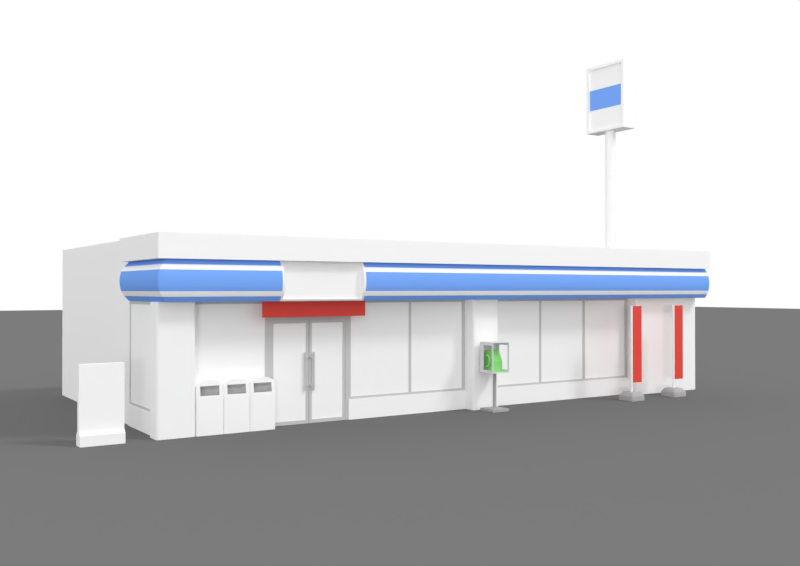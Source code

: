 # Source: conbini.blend  (saved by Blender 2.79.0; exported with 4.5.12 LTS)
import bpy
from mathutils import Matrix  # noqa: F401  (used for matrix-valued properties, if any)

bpy.ops.wm.read_factory_settings(use_empty=True)
scene = bpy.context.scene
scene.name = 'Scene'

# ---- collections
col_collection_1 = bpy.data.collections.new('Collection 1'); scene.collection.children.link(col_collection_1)

# ---- materials (node trees are filled in below, after node groups)
mat_stone = bpy.data.materials.new('Stone')
mat_stone.alpha_threshold = 0.0
mat_stone.use_transparent_shadow = False
mat_stone.diffuse_color = (0.4351, 0.4351, 0.4351, 1.0)
mat_stone.roughness = 0.5
mat_stone.specular_intensity = 0.0
mat_white = bpy.data.materials.new('White')
mat_white.alpha_threshold = 0.0
mat_white.use_transparent_shadow = False
mat_white.diffuse_color = (1.0, 1.0, 1.0, 1.0)
mat_white.roughness = 0.5
mat_white.specular_intensity = 0.0
mat_cloth_001 = bpy.data.materials.new('cloth_001')
mat_cloth_001.alpha_threshold = 0.0
mat_cloth_001.use_transparent_shadow = False
mat_cloth_001.diffuse_color = (0.8, 0.08474, 0.07127, 1.0)
mat_cloth_001.roughness = 0.5
mat_cloth_001.specular_intensity = 0.0
mat_kanban = bpy.data.materials.new('kanban')
mat_kanban.alpha_threshold = 0.0
mat_kanban.use_transparent_shadow = False
mat_kanban.diffuse_color = (0.2046, 0.4241, 1.0, 1.0)
mat_kanban.roughness = 0.5
mat_kanban.specular_intensity = 0.0
mat_ground = bpy.data.materials.new('ground')
mat_ground.alpha_threshold = 0.0
mat_ground.use_transparent_shadow = False
mat_ground.diffuse_color = (0.1645, 0.1645, 0.1645, 1.0)
mat_ground.roughness = 0.5
mat_ground.specular_intensity = 0.0
mat_phone = bpy.data.materials.new('Phone')
mat_phone.alpha_threshold = 0.0
mat_phone.use_transparent_shadow = False
mat_phone.diffuse_color = (0.2649, 0.7116, 0.2116, 1.0)
mat_phone.roughness = 0.5
mat_phone.specular_intensity = 0.0
mat_phone_frame = bpy.data.materials.new('Phone_frame')
mat_phone_frame.alpha_threshold = 0.0
mat_phone_frame.use_transparent_shadow = False
mat_phone_frame.roughness = 0.5
mat_line_001 = bpy.data.materials.new('line_001')
mat_line_001.alpha_threshold = 0.0
mat_line_001.use_transparent_shadow = False
mat_line_001.diffuse_color = (1.0, 1.0, 1.0, 1.0)
mat_line_001.roughness = 0.5
mat_line_001.specular_intensity = 0.0
mat_line_002 = bpy.data.materials.new('line_002')
mat_line_002.alpha_threshold = 0.0
mat_line_002.use_transparent_shadow = False
mat_line_002.diffuse_color = (0.2046, 0.4241, 1.0, 1.0)
mat_line_002.roughness = 0.5
mat_line_002.specular_intensity = 0.0
mat_roof_002 = bpy.data.materials.new('roof_002')
mat_roof_002.alpha_threshold = 0.0
mat_roof_002.use_transparent_shadow = False
mat_roof_002.diffuse_color = (0.4787, 0.4787, 0.4787, 1.0)
mat_roof_002.roughness = 0.5
mat_dust_box = bpy.data.materials.new('dust_box')
mat_dust_box.alpha_threshold = 0.0
mat_dust_box.use_transparent_shadow = False
mat_dust_box.diffuse_color = (1.0, 1.0, 1.0, 1.0)
mat_dust_box.roughness = 0.5
mat_dust_box.specular_intensity = 0.0
mat_wall = bpy.data.materials.new('Wall')
mat_wall.alpha_threshold = 0.0
mat_wall.use_transparent_shadow = False
mat_wall.diffuse_color = (1.0, 1.0, 1.0, 1.0)
mat_wall.roughness = 0.5
mat_wall.specular_intensity = 0.0
mat_roof_001 = bpy.data.materials.new('roof_001')
mat_roof_001.alpha_threshold = 0.0
mat_roof_001.use_transparent_shadow = False
mat_roof_001.diffuse_color = (1.0, 1.0, 1.0, 1.0)
mat_roof_001.roughness = 0.5
mat_window = bpy.data.materials.new('Window')
mat_window.alpha_threshold = 0.0
mat_window.use_transparent_shadow = False
mat_window.diffuse_color = (1.0, 1.0, 1.0, 1.0)
mat_window.roughness = 0.5
mat_sash = bpy.data.materials.new('sash')
mat_sash.alpha_threshold = 0.0
mat_sash.use_transparent_shadow = False
mat_sash.diffuse_color = (0.6141, 0.6141, 0.6141, 1.0)
mat_sash.roughness = 0.5

# ---- material node trees

# ---- world
world_world = bpy.data.worlds.new('World'); scene.world = world_world
world_world.color = (1.0, 1.0, 1.0)
world_world.use_sun_shadow = False
world_world.sun_shadow_jitter_overblur = 0.0
world_world.cycles.sampling_method = 'MANUAL'

# ---- cameras
cam_camera_001 = bpy.data.cameras.new('Camera.001')
cam_camera_001.lens = 35.11
cam_camera_001.sensor_width = 32.0
cam_camera_001.sensor_height = 18.0
cam_camera_001.display_size = 2.0
cam_camera_001.lens_unit = 'FOV'
cam_camera_001.dof.focus_distance = 0.0
cam_camera_001.dof.aperture_fstop = 128.0
cam_camera_001.dof.aperture_blades = 6

# ---- lights
light_hemi = bpy.data.lights.new('Hemi', 'SUN')
light_hemi.transmission_factor = 0.0
light_hemi.angle = 0.1993
light_hemi.energy = 1.0
light_hemi.shadow_buffer_clip_start = 0.5
light_hemi.shadow_soft_size = 0.1
light_hemi.shadow_cascade_max_distance = 1000.0
light_hemi_001 = bpy.data.lights.new('Hemi.001', 'SUN')
light_hemi_001.transmission_factor = 0.0
light_hemi_001.angle = 0.1993
light_hemi_001.energy = 0.8
light_hemi_001.shadow_buffer_clip_start = 0.5
light_hemi_001.shadow_soft_size = 0.1
light_hemi_001.shadow_cascade_max_distance = 1000.0

# ---- meshes
me_plane_029 = bpy.data.meshes.new('Plane.029')
me_plane_029.from_pydata([(-0.8752, -1.0, 0.0), (-1.0, -0.8752, 0.0), (-0.9376, -0.9833, 0.0), (-0.9833, -0.9376, 0.0), (1.0, -0.8752, 0.0), (0.8752, -1.0, 0.0), (0.9833, -0.9376, 0.0), (0.9376, -0.9833, 0.0), (-1.0, 0.8752, 0.0), (-0.8752, 1.0, 0.0), (-0.9833, 0.9376, 0.0), (-0.9376, 0.9833, 0.0), (0.8752, 1.0, 0.0), (1.0, 0.8752, 0.0), (0.9376, 0.9833, 0.0), (0.9833, 0.9376, 0.0), (-0.7577, 0.6106, 0.8432), (-0.5551, 0.5551, 0.9408), (-0.6106, 0.7577, 0.8432), (-0.7014, 0.593, 0.8909), (-0.722, 0.6684, 0.8609), (-0.6829, 0.6485, 0.8982), (-0.5727, 0.6274, 0.9265), (-0.6274, 0.5727, 0.9265), (-0.6354, 0.6354, 0.9192), (-0.6684, 0.722, 0.8609), (-0.593, 0.7014, 0.8909), (-0.6485, 0.6829, 0.8982), (-0.7577, -0.6106, 0.8432), (-0.6106, -0.7577, 0.8432), (-0.5551, -0.5551, 0.9408), (-0.722, -0.6684, 0.8609), (-0.7014, -0.593, 0.8909), (-0.6829, -0.6485, 0.8982), (-0.593, -0.7014, 0.8909), (-0.6684, -0.722, 0.8609), (-0.6485, -0.6829, 0.8982), (-0.6274, -0.5727, 0.9265), (-0.5727, -0.6274, 0.9265), (-0.6354, -0.6354, 0.9192), (0.6106, -0.7577, 0.8432), (0.7577, -0.6106, 0.8432), (0.5551, -0.5551, 0.9408), (0.6684, -0.722, 0.8609), (0.593, -0.7014, 0.8909), (0.6485, -0.6829, 0.8982), (0.7014, -0.593, 0.8909), (0.722, -0.6684, 0.8609), (0.6829, -0.6485, 0.8982), (0.5727, -0.6274, 0.9265), (0.6274, -0.5727, 0.9265), (0.6354, -0.6354, 0.9192), (0.7577, 0.6106, 0.8432), (0.6106, 0.7577, 0.8432), (0.5551, 0.5551, 0.9408), (0.722, 0.6684, 0.8609), (0.7014, 0.593, 0.8909), (0.6829, 0.6485, 0.8982), (0.593, 0.7014, 0.8909), (0.6684, 0.722, 0.8609), (0.6485, 0.6829, 0.8982), (0.6274, 0.5727, 0.9265), (0.5727, 0.6274, 0.9265), (0.6354, 0.6354, 0.9192), (-0.9222, 0.7752, 0.6368), (-0.7752, 0.9222, 0.6368), (-0.8752, 1.0, 0.4145), (-1.0, 0.8752, 0.4145), (-0.8865, 0.833, 0.6545), (-0.9602, 0.8069, 0.5709), (-0.9382, 0.887, 0.5747), (-0.8069, 0.9602, 0.5709), (-0.833, 0.8865, 0.6545), (-0.887, 0.9382, 0.5747), (-0.9365, 0.9815, 0.4145), (-0.8435, 0.9886, 0.4896), (-0.9219, 0.9701, 0.494), (-0.9886, 0.8435, 0.4896), (-0.9815, 0.9365, 0.4145), (-0.9701, 0.9219, 0.494), (-0.9222, -0.7752, 0.6368), (-1.0, -0.8752, 0.4145), (-0.8752, -1.0, 0.4145), (-0.7752, -0.9222, 0.6368), (-0.9602, -0.8069, 0.5709), (-0.8865, -0.833, 0.6545), (-0.9382, -0.887, 0.5747), (-0.9815, -0.9365, 0.4145), (-0.9886, -0.8435, 0.4896), (-0.9701, -0.9219, 0.494), (-0.8435, -0.9886, 0.4896), (-0.9365, -0.9815, 0.4145), (-0.9219, -0.9701, 0.494), (-0.833, -0.8865, 0.6545), (-0.8069, -0.9602, 0.5709), (-0.887, -0.9382, 0.5747), (0.7752, -0.9222, 0.6368), (0.8752, -1.0, 0.4145), (1.0, -0.8752, 0.4145), (0.9222, -0.7752, 0.6368), (0.8069, -0.9602, 0.5709), (0.833, -0.8865, 0.6545), (0.887, -0.9382, 0.5747), (0.9365, -0.9815, 0.4145), (0.8435, -0.9886, 0.4896), (0.9219, -0.9701, 0.494), (0.9886, -0.8435, 0.4896), (0.9815, -0.9365, 0.4145), (0.9701, -0.9219, 0.494), (0.8865, -0.833, 0.6545), (0.9602, -0.8069, 0.5709), (0.9382, -0.887, 0.5747), (0.9222, 0.7752, 0.6368), (1.0, 0.8752, 0.4145), (0.8752, 1.0, 0.4145), (0.7752, 0.9222, 0.6368), (0.9602, 0.8069, 0.5709), (0.8865, 0.833, 0.6545), (0.9382, 0.887, 0.5747), (0.9815, 0.9365, 0.4145), (0.9886, 0.8435, 0.4896), (0.9701, 0.9219, 0.494), (0.8435, 0.9886, 0.4896), (0.9365, 0.9815, 0.4145), (0.9219, 0.9701, 0.494), (0.833, 0.8865, 0.6545), (0.8069, 0.9602, 0.5709), (0.887, 0.9382, 0.5747), (-1.907e-06, 0.1215, 0.9415), (-1.907e-06, 0.1215, 10.28), (0.0237, 0.1192, 0.9415), (0.0237, 0.1192, 10.28), (0.0465, 0.1123, 0.9415), (0.0465, 0.1123, 10.28), (0.0675, 0.101, 0.9415), (0.0675, 0.101, 10.28), (0.08591, 0.08592, 0.9415), (0.08591, 0.08592, 10.28), (0.101, 0.0675, 0.9415), (0.101, 0.0675, 10.28), (0.1123, 0.0465, 0.9415), (0.1123, 0.0465, 10.28), (0.1192, 0.0237, 0.9415), (0.1192, 0.0237, 10.28), (0.1215, 4.86e-07, 0.9415), (0.1215, 4.86e-07, 10.28), (0.1192, -0.0237, 0.9415), (0.1192, -0.0237, 10.28), (0.1123, -0.0465, 0.9415), (0.1123, -0.0465, 10.28), (0.101, -0.0675, 0.9415), (0.101, -0.0675, 10.28), (0.08591, -0.08592, 0.9415), (0.08591, -0.08592, 10.28), (0.0675, -0.101, 0.9415), (0.0675, -0.101, 10.28), (0.0465, -0.1123, 0.9415), (0.0465, -0.1123, 10.28), (0.0237, -0.1192, 0.9415), (0.0237, -0.1192, 10.28), (-1.947e-06, -0.1215, 0.9415), (-1.947e-06, -0.1215, 10.28), (-0.02371, -0.1192, 0.9415), (-0.02371, -0.1192, 10.28), (-0.0465, -0.1123, 0.9415), (-0.0465, -0.1123, 10.28), (-0.06751, -0.101, 0.9415), (-0.06751, -0.101, 10.28), (-0.08592, -0.08592, 0.9415), (-0.08592, -0.08592, 10.28), (-0.101, -0.0675, 0.9415), (-0.101, -0.0675, 10.28), (-0.1123, -0.0465, 0.9415), (-0.1123, -0.0465, 10.28), (-0.1192, -0.0237, 0.9415), (-0.1192, -0.0237, 10.28), (-0.1215, 5.942e-07, 0.9415), (-0.1215, 5.942e-07, 10.28), (-0.1192, 0.0237, 0.9415), (-0.1192, 0.0237, 10.28), (-0.1123, 0.0465, 0.9415), (-0.1123, 0.0465, 10.28), (-0.101, 0.0675, 0.9415), (-0.101, 0.0675, 10.28), (-0.08592, 0.08592, 0.9415), (-0.08592, 0.08592, 10.28), (-0.06751, 0.101, 0.9415), (-0.06751, 0.101, 10.28), (-0.0465, 0.1123, 0.9415), (-0.0465, 0.1123, 10.28), (-0.02371, 0.1192, 0.9415), (-0.02371, 0.1192, 10.28), (-1.907e-06, 0.1215, 1.88), (0.0237, 0.1192, 1.88), (0.0465, 0.1123, 1.88), (0.0675, 0.101, 1.88), (0.08591, 0.08592, 1.88), (0.101, 0.0675, 1.88), (0.1123, 0.0465, 1.88), (0.1192, 0.0237, 1.88), (0.1215, 4.86e-07, 1.88), (0.1192, -0.0237, 1.88), (0.1123, -0.0465, 1.88), (0.101, -0.0675, 1.88), (0.08591, -0.08592, 1.88), (0.0675, -0.101, 1.88), (0.0465, -0.1123, 1.88), (0.0237, -0.1192, 1.88), (-1.947e-06, -0.1215, 1.88), (-0.02371, -0.1192, 1.88), (-0.0465, -0.1123, 1.88), (-0.06751, -0.101, 1.88), (-0.08592, -0.08592, 1.88), (-0.101, -0.0675, 1.88), (-0.1123, -0.0465, 1.88), (-0.1192, -0.0237, 1.88), (-0.1215, 5.942e-07, 1.88), (-0.1192, 0.0237, 1.88), (-0.1123, 0.0465, 1.88), (-0.101, 0.0675, 1.88), (-0.08592, 0.08592, 1.88), (-0.06751, 0.101, 1.88), (-0.0465, 0.1123, 1.88), (-0.02371, 0.1192, 1.88), (1.622, 4.86e-07, 10.28), (1.622, 4.86e-07, 1.88)], [], [(0, 5, 97, 82), (18, 53, 115, 65), (28, 16, 64, 80), (4, 13, 113, 98), (12, 9, 66, 114), (0, 2, 3, 1, 8, 10, 11, 9, 12, 14, 15, 13, 4, 6, 7, 5), (30, 42, 54, 17), (52, 41, 99, 112), (40, 29, 83, 96), (16, 19, 21, 20), (19, 23, 24, 21), (17, 22, 24, 23), (22, 26, 27, 24), (18, 25, 27, 26), (25, 20, 21, 27), (21, 24, 27), (28, 31, 33, 32), (31, 35, 36, 33), (29, 34, 36, 35), (34, 38, 39, 36), (30, 37, 39, 38), (37, 32, 33, 39), (33, 36, 39), (40, 43, 45, 44), (43, 47, 48, 45), (41, 46, 48, 47), (46, 50, 51, 48), (42, 49, 51, 50), (49, 44, 45, 51), (45, 48, 51), (52, 55, 57, 56), (55, 59, 60, 57), (53, 58, 60, 59), (58, 62, 63, 60), (54, 61, 63, 62), (61, 56, 57, 63), (57, 60, 63), (64, 68, 70, 69), (68, 72, 73, 70), (65, 71, 73, 72), (71, 75, 76, 73), (66, 74, 76, 75), (74, 78, 79, 76), (67, 77, 79, 78), (77, 69, 70, 79), (70, 73, 76, 79), (80, 84, 86, 85), (84, 88, 89, 86), (81, 87, 89, 88), (87, 91, 92, 89), (82, 90, 92, 91), (90, 94, 95, 92), (83, 93, 95, 94), (93, 85, 86, 95), (86, 89, 92, 95), (96, 100, 102, 101), (100, 104, 105, 102), (97, 103, 105, 104), (103, 107, 108, 105), (98, 106, 108, 107), (106, 110, 111, 108), (99, 109, 111, 110), (109, 101, 102, 111), (102, 105, 108, 111), (112, 116, 118, 117), (116, 120, 121, 118), (113, 119, 121, 120), (119, 123, 124, 121), (114, 122, 124, 123), (122, 126, 127, 124), (115, 125, 127, 126), (125, 117, 118, 127), (118, 121, 124, 127), (67, 81, 88, 77), (77, 88, 84, 69), (69, 84, 80, 64), (82, 97, 104, 90), (90, 104, 100, 94), (94, 100, 96, 83), (98, 113, 120, 106), (106, 120, 116, 110), (110, 116, 112, 99), (114, 66, 75, 122), (122, 75, 71, 126), (126, 71, 65, 115), (8, 67, 78, 10), (10, 78, 74, 11), (11, 74, 66, 9), (113, 13, 15, 119), (119, 15, 14, 123), (123, 14, 12, 114), (4, 98, 107, 6), (6, 107, 103, 7), (7, 103, 97, 5), (81, 1, 3, 87), (87, 3, 2, 91), (91, 2, 0, 82), (16, 28, 32, 19), (19, 32, 37, 23), (23, 37, 30, 17), (29, 40, 44, 34), (34, 44, 49, 38), (38, 49, 42, 30), (41, 52, 56, 46), (46, 56, 61, 50), (50, 61, 54, 42), (53, 18, 26, 58), (58, 26, 22, 62), (62, 22, 17, 54), (83, 29, 35, 93), (93, 35, 31, 85), (85, 31, 28, 80), (18, 65, 72, 25), (25, 72, 68, 20), (20, 68, 64, 16), (99, 41, 47, 109), (109, 47, 43, 101), (101, 43, 40, 96), (115, 53, 59, 125), (125, 59, 55, 117), (117, 55, 52, 112), (8, 1, 81, 67), (192, 129, 131, 193), (193, 131, 133, 194), (194, 133, 135, 195), (195, 135, 137, 196), (196, 137, 139, 197), (197, 139, 141, 198), (198, 141, 143, 199), (199, 143, 145, 200), (200, 145, 147, 201), (201, 147, 149, 202), (202, 149, 151, 203), (203, 151, 153, 204), (204, 153, 155, 205), (205, 155, 157, 206), (206, 157, 159, 207), (207, 159, 161, 208), (208, 161, 163, 209), (209, 163, 165, 210), (210, 165, 167, 211), (211, 167, 169, 212), (212, 169, 171, 213), (213, 171, 173, 214), (214, 173, 175, 215), (215, 175, 177, 216), (216, 177, 179, 217), (217, 179, 181, 218), (218, 181, 183, 219), (219, 183, 185, 220), (220, 185, 187, 221), (221, 187, 189, 222), (131, 129, 191, 189, 187, 185, 183, 181, 179, 177, 175, 173, 171, 169, 167, 165, 163, 161, 159, 157, 155, 153, 151, 149, 147, 145, 143, 141, 139, 137, 135, 133), (222, 189, 191, 223), (223, 191, 129, 192), (128, 130, 132, 134, 136, 138, 140, 142, 144, 146, 148, 150, 152, 154, 156, 158, 160, 162, 164, 166, 168, 170, 172, 174, 176, 178, 180, 182, 184, 186, 188, 190), (190, 223, 192, 128), (188, 222, 223, 190), (186, 221, 222, 188), (184, 220, 221, 186), (182, 219, 220, 184), (180, 218, 219, 182), (178, 217, 218, 180), (176, 216, 217, 178), (174, 215, 216, 176), (172, 214, 215, 174), (170, 213, 214, 172), (168, 212, 213, 170), (166, 211, 212, 168), (164, 210, 211, 166), (162, 209, 210, 164), (160, 208, 209, 162), (158, 207, 208, 160), (156, 206, 207, 158), (154, 205, 206, 156), (152, 204, 205, 154), (150, 203, 204, 152), (148, 202, 203, 150), (146, 201, 202, 148), (144, 200, 201, 146), (142, 199, 200, 144), (140, 198, 199, 142), (138, 197, 198, 140), (136, 196, 197, 138), (134, 195, 196, 136), (132, 194, 195, 134), (130, 193, 194, 132), (128, 192, 193, 130), (145, 200, 225, 224)])
me_plane_029.polygons.foreach_set('use_smooth', [True] * 189)
me_plane_029.polygons.foreach_set('material_index', [0, 0, 0, 0, 0, 0, 0, 0, 0, 0, 0, 0, 0, 0, 0, 0, 0, 0, 0, 0, 0, 0, 0, 0, 0, 0, 0, 0, 0, 0, 0, 0, 0, 0, 0, 0, 0, 0, 0, 0, 0, 0, 0, 0, 0, 0, 0, 0, 0, 0, 0, 0, 0, 0, 0, 0, 0, 0, 0, 0, 0, 0, 0, 0, 0, 0, 0, 0, 0, 0, 0, 0, 0, 0, 0, 0, 0, 0, 0, 0, 0, 0, 0, 0, 0, 0, 0, 0, 0, 0, 0, 0, 0, 0, 0, 0, 0, 0, 0, 0, 0, 0, 0, 0, 0, 0, 0, 0, 0, 0, 0, 0, 0, 0, 0, 0, 0, 0, 0, 0, 0, 0, 1, 1, 1, 1, 1, 1, 1, 1, 1, 1, 1, 1, 1, 1, 1, 1, 1, 1, 1, 1, 1, 1, 1, 1, 1, 1, 1, 1, 1, 1, 1, 1, 1, 1, 1, 1, 1, 1, 1, 1, 1, 1, 1, 1, 1, 1, 1, 1, 1, 1, 1, 1, 1, 1, 1, 1, 1, 1, 1, 1, 1, 1, 1, 1, 1, 1, 2])
me_plane_029.materials.append(mat_stone)
me_plane_029.materials.append(mat_white)
me_plane_029.materials.append(mat_cloth_001)
me_plane_029.use_remesh_preserve_volume = False
me_plane_029.use_remesh_preserve_attributes = False
me_plane_029.use_mirror_vertex_groups = False
me_plane_029.update()
me_cube_008 = bpy.data.meshes.new('Cube.008')
me_cube_008.from_pydata([(-1.0, -1.0, 0.0), (-1.0, -1.0, 0.3616), (-1.0, 1.0, 0.0), (-1.0, 1.0, 0.3616), (1.0, -1.0, 0.0), (1.0, -1.0, 0.3616), (1.0, 1.0, 0.0), (1.0, 1.0, 0.3616), (-1.0, 0.4384, 0.0), (-1.0, -0.4384, 0.0), (-1.0, -0.4384, 0.4777), (-1.0, 0.4384, 0.4777), (1.0, -0.4384, 0.0), (1.0, 0.4384, 0.0), (1.0, 0.4384, 0.4777), (1.0, -0.4384, 0.4777), (-1.0, -0.4384, 2.708), (-1.0, 0.4384, 2.708), (1.0, 0.4384, 2.708), (1.0, -0.4384, 2.708)], [], [(8, 11, 3, 2), (2, 3, 7, 6), (12, 15, 5, 4), (4, 5, 1, 0), (9, 12, 4, 0), (15, 10, 1, 5), (7, 3, 11, 14), (14, 11, 17, 18), (2, 6, 13, 8), (8, 13, 12, 9), (6, 7, 14, 13), (13, 14, 15, 12), (0, 1, 10, 9), (9, 10, 11, 8), (18, 17, 16, 19), (10, 15, 19, 16), (15, 14, 18, 19), (11, 10, 16, 17)])
me_cube_008.materials.append(mat_white)
me_cube_008.use_remesh_preserve_volume = False
me_cube_008.use_remesh_preserve_attributes = False
me_cube_008.use_mirror_vertex_groups = False
me_cube_008.update()
me_cube_006 = bpy.data.meshes.new('Cube.006')
me_cube_006.from_pydata([(-1.0, -1.0, 0.0), (-1.0, -1.0, 0.564), (-1.0, 1.0, 0.0), (-1.0, 1.0, 0.564), (1.0, -1.0, 0.0), (1.0, -1.0, 0.564), (1.0, 1.0, 0.0), (1.0, 1.0, 0.564), (-0.3908, -1.023, 14.96), (-0.3908, -1.023, 18.69), (-0.3908, 1.023, 14.96), (-0.3908, 1.023, 18.69), (0.3909, -1.023, 14.96), (0.3909, -1.023, 18.69), (0.3909, 1.023, 14.96), (0.3909, 1.023, 18.69), (0.0, 0.2397, 0.5666), (0.0, 0.2397, 14.81), (0.04676, 0.2351, 0.5666), (0.04676, 0.2351, 14.81), (0.09172, 0.2214, 0.5666), (0.09172, 0.2214, 14.81), (0.1332, 0.1993, 0.5666), (0.1332, 0.1993, 14.81), (0.1695, 0.1695, 0.5666), (0.1695, 0.1695, 14.81), (0.1993, 0.1332, 0.5666), (0.1993, 0.1332, 14.81), (0.2214, 0.09172, 0.5666), (0.2214, 0.09172, 14.81), (0.2351, 0.04676, 0.5666), (0.2351, 0.04676, 14.81), (0.2397, -4.633e-07, 0.5666), (0.2397, -4.633e-07, 14.81), (0.2351, -0.04676, 0.5666), (0.2351, -0.04676, 14.81), (0.2214, -0.09172, 0.5666), (0.2214, -0.09172, 14.81), (0.1993, -0.1332, 0.5666), (0.1993, -0.1332, 14.81), (0.1695, -0.1695, 0.5666), (0.1695, -0.1695, 14.81), (0.1332, -0.1993, 0.5666), (0.1332, -0.1993, 14.81), (0.09172, -0.2214, 0.5666), (0.09172, -0.2214, 14.81), (0.04676, -0.2351, 0.5666), (0.04676, -0.2351, 14.81), (-7.81e-08, -0.2397, 0.5666), (-7.81e-08, -0.2397, 14.81), (-0.04676, -0.2351, 0.5666), (-0.04676, -0.2351, 14.81), (-0.09172, -0.2214, 0.5666), (-0.09172, -0.2214, 14.81), (-0.1332, -0.1993, 0.5666), (-0.1332, -0.1993, 14.81), (-0.1695, -0.1695, 0.5666), (-0.1695, -0.1695, 14.81), (-0.1993, -0.1332, 0.5666), (-0.1993, -0.1332, 14.81), (-0.2214, -0.09172, 0.5666), (-0.2214, -0.09172, 14.81), (-0.2351, -0.04676, 0.5666), (-0.2351, -0.04676, 14.81), (-0.2397, -2.408e-07, 0.5666), (-0.2397, -2.408e-07, 14.81), (-0.2351, 0.04676, 0.5666), (-0.2351, 0.04676, 14.81), (-0.2214, 0.09172, 0.5666), (-0.2214, 0.09172, 14.81), (-0.1993, 0.1332, 0.5666), (-0.1993, 0.1332, 14.81), (-0.1695, 0.1695, 0.5666), (-0.1695, 0.1695, 14.81), (-0.1332, 0.1993, 0.5666), (-0.1332, 0.1993, 14.81), (-0.09172, 0.2214, 0.5666), (-0.09172, 0.2214, 14.81), (-0.04676, 0.2351, 0.5666), (-0.04676, 0.2351, 14.81), (-0.3908, 1.173, 14.81), (-0.3908, -1.173, 14.81), (-0.3908, -1.173, 18.84), (-0.3908, 1.173, 18.84), (0.3909, 1.173, 18.84), (0.3909, 1.173, 14.81), (0.3909, -1.173, 14.81), (0.3909, -1.173, 18.84), (-0.3009, 1.023, 14.96), (-0.3009, -1.023, 14.96), (-0.3009, -1.023, 18.69), (-0.3009, 1.023, 18.69), (0.3009, 1.023, 18.69), (0.3009, 1.023, 14.96), (0.3009, -1.023, 14.96), (0.3009, -1.023, 18.69), (-0.3908, -1.173, 16.15), (-0.3908, -1.173, 17.49), (-0.3908, 1.173, 17.49), (-0.3908, 1.173, 16.15), (0.3909, 1.173, 17.49), (0.3909, 1.173, 16.15), (0.3909, -1.173, 17.49), (0.3909, -1.173, 16.15), (-0.3908, -1.023, 16.2), (-0.3908, -1.023, 17.45), (-0.3908, 1.023, 17.45), (-0.3908, 1.023, 16.2), (0.3909, 1.023, 17.45), (0.3909, 1.023, 16.2), (0.3909, -1.023, 17.45), (0.3909, -1.023, 16.2), (-0.3009, -1.023, 16.2), (-0.3009, -1.023, 17.45), (-0.3009, 1.023, 17.45), (-0.3009, 1.023, 16.2), (0.3009, 1.023, 17.45), (0.3009, 1.023, 16.2), (0.3009, -1.023, 17.45), (0.3009, -1.023, 16.2)], [], [(0, 1, 3, 2), (2, 3, 7, 6), (6, 7, 5, 4), (4, 5, 1, 0), (2, 6, 4, 0), (7, 3, 1, 5), (111, 12, 94, 119), (98, 83, 84, 100), (10, 8, 89, 88), (102, 87, 82, 97), (80, 85, 86, 81), (84, 83, 82, 87), (16, 17, 19, 18), (18, 19, 21, 20), (20, 21, 23, 22), (22, 23, 25, 24), (24, 25, 27, 26), (26, 27, 29, 28), (28, 29, 31, 30), (30, 31, 33, 32), (32, 33, 35, 34), (34, 35, 37, 36), (36, 37, 39, 38), (38, 39, 41, 40), (40, 41, 43, 42), (42, 43, 45, 44), (44, 45, 47, 46), (46, 47, 49, 48), (48, 49, 51, 50), (50, 51, 53, 52), (52, 53, 55, 54), (54, 55, 57, 56), (56, 57, 59, 58), (58, 59, 61, 60), (60, 61, 63, 62), (62, 63, 65, 64), (64, 65, 67, 66), (66, 67, 69, 68), (68, 69, 71, 70), (70, 71, 73, 72), (72, 73, 75, 74), (74, 75, 77, 76), (19, 17, 79, 77, 75, 73, 71, 69, 67, 65, 63, 61, 59, 57, 55, 53, 51, 49, 47, 45, 43, 41, 39, 37, 35, 33, 31, 29, 27, 25, 23, 21), (76, 77, 79, 78), (78, 79, 17, 16), (16, 18, 20, 22, 24, 26, 28, 30, 32, 34, 36, 38, 40, 42, 44, 46, 48, 50, 52, 54, 56, 58, 60, 62, 64, 66, 68, 70, 72, 74, 76, 78), (8, 10, 80, 81), (104, 8, 81, 96), (11, 9, 82, 83), (106, 11, 83, 98), (109, 14, 85, 101), (14, 12, 86, 85), (13, 15, 84, 87), (110, 13, 87, 102), (113, 90, 91, 114), (116, 92, 95, 118), (12, 14, 93, 94), (107, 10, 88, 115), (105, 9, 90, 113), (15, 13, 95, 92), (108, 15, 92, 116), (9, 11, 91, 90), (14, 109, 117, 93), (109, 108, 116, 117), (8, 104, 112, 89), (104, 105, 113, 112), (11, 106, 114, 91), (106, 107, 115, 114), (93, 117, 119, 94), (117, 116, 118, 119), (89, 112, 115, 88), (112, 113, 114, 115), (12, 111, 103, 86), (111, 110, 102, 103), (15, 108, 100, 84), (108, 109, 101, 100), (10, 107, 99, 80), (107, 106, 98, 99), (9, 105, 97, 82), (105, 104, 96, 97), (86, 103, 96, 81), (103, 102, 97, 96), (80, 99, 101, 85), (99, 98, 100, 101), (13, 110, 118, 95), (110, 111, 119, 118)])
me_cube_006.polygons.foreach_set('material_index', [0, 0, 0, 0, 0, 0, 1, 1, 1, 1, 1, 1, 1, 1, 1, 1, 1, 1, 1, 1, 1, 1, 1, 1, 1, 1, 1, 1, 1, 1, 1, 1, 1, 1, 1, 1, 1, 1, 1, 1, 1, 1, 1, 1, 1, 1, 1, 1, 1, 1, 1, 1, 1, 1, 1, 1, 1, 1, 1, 1, 1, 1, 1, 1, 1, 1, 1, 1, 1, 2, 1, 2, 1, 1, 1, 1, 1, 1, 1, 1, 1, 1, 1, 1, 1, 1])
me_cube_006.materials.append(mat_stone)
me_cube_006.materials.append(mat_white)
me_cube_006.materials.append(mat_kanban)
me_cube_006.use_remesh_preserve_volume = False
me_cube_006.use_remesh_preserve_attributes = False
me_cube_006.use_mirror_vertex_groups = False
me_cube_006.update()
me_plane_031 = bpy.data.meshes.new('Plane.031')
me_plane_031.from_pydata([(-1.0, -1.0, 0.0), (1.0, -1.0, 0.0), (-1.0, 1.0, 0.0), (1.0, 1.0, 0.0)], [], [(0, 1, 3, 2)])
me_plane_031.materials.append(mat_ground)
me_plane_031.use_remesh_preserve_volume = False
me_plane_031.use_remesh_preserve_attributes = False
me_plane_031.use_mirror_vertex_groups = False
me_plane_031.update()
me_torus = bpy.data.meshes.new('Torus')
me_torus.from_pydata([(1.45, 0.0, 0.0), (1.417, 0.0, 0.125), (1.325, 0.0, 0.2165), (1.2, 0.0, 0.25), (0.9835, 0.0, -0.125), (1.2, 0.0, -0.25), (1.325, 0.0, -0.2165), (1.417, 0.0, -0.125), (-1.45, 1.093e-07, 0.0), (-1.417, 1.064e-07, 0.125), (-1.325, 9.835e-08, 0.2165), (-1.2, 8.742e-08, 0.25), (-1.075, 7.649e-08, 0.2165), (-0.9835, 6.85e-08, 0.125), (-0.95, 6.557e-08, 3.062e-17), (-0.9835, 6.85e-08, -0.125), (-1.439, -0.1632, 0.0), (-1.406, -0.1588, 0.125), (-1.315, -0.1468, 0.2165), (-1.191, -0.1305, 0.25), (-1.068, -0.1142, 0.2165), (-0.9768, -0.1023, 0.125), (-0.9436, -0.09789, 3.062e-17), (-0.9768, -0.1023, -0.125), (-1.068, -0.1142, -0.2165), (-1.191, -0.1305, -0.25), (-1.315, -0.1468, -0.2165), (-1.406, -0.1588, -0.125), (-1.407, -0.3235, 0.0), (-1.375, -0.3149, 0.125), (-1.287, -0.2912, 0.2165), (-1.166, -0.2588, 0.25), (-1.045, -0.2265, 0.2165), (-0.9568, -0.2028, 0.125), (-0.9244, -0.1941, 3.062e-17), (-0.9568, -0.2028, -0.125), (-1.045, -0.2265, -0.2165), (-1.166, -0.2588, -0.25), (-1.287, -0.2912, -0.2165), (-1.375, -0.3149, -0.125), (-1.355, -0.4784, 0.0), (-1.324, -0.4655, 0.125), (-1.239, -0.4305, 0.2165), (-1.124, -0.3827, 0.25), (-1.008, -0.3348, 0.2165), (-0.9239, -0.2998, 0.125), (-0.8929, -0.287, 3.062e-17), (-0.9239, -0.2998, -0.125), (-1.008, -0.3348, -0.2165), (-1.124, -0.3827, -0.25), (-1.239, -0.4305, -0.2165), (-1.324, -0.4655, -0.125), (-1.283, -0.625, 0.0), (-1.254, -0.6083, 0.125), (-1.174, -0.5625, 0.2165), (-1.066, -0.5, 0.25), (-0.9578, -0.4375, 0.2165), (-0.8785, -0.3917, 0.125), (-0.8495, -0.375, 3.062e-17), (-0.8785, -0.3917, -0.125), (-0.9578, -0.4375, -0.2165), (-1.066, -0.5, -0.25), (-1.174, -0.5625, -0.2165), (-1.254, -0.6083, -0.125), (-1.192, -0.761, 0.0), (-1.165, -0.7406, 0.125), (-1.093, -0.6849, 0.2165), (-0.9934, -0.6088, 0.25), (-0.8942, -0.5327, 0.2165), (-0.8216, -0.477, 0.125), (-0.795, -0.4566, 3.062e-17), (-0.8216, -0.477, -0.125), (-0.8942, -0.5327, -0.2165), (-0.9934, -0.6088, -0.25), (-1.093, -0.6849, -0.2165), (-1.165, -0.7406, -0.125), (-1.084, -0.8839, 0.0), (-1.06, -0.8602, 0.125), (-0.9955, -0.7955, 0.2165), (-0.9071, -0.7071, 0.25), (-0.8187, -0.6187, 0.2165), (-0.754, -0.554, 0.125), (-0.7303, -0.5303, 3.062e-17), (-0.754, -0.554, -0.125), (-0.8187, -0.6187, -0.2165), (-0.9071, -0.7071, -0.25), (-0.9955, -0.7955, -0.2165), (-1.06, -0.8602, -0.125), (-0.961, -0.9917, 0.0), (-0.9406, -0.9651, 0.125), (-0.8849, -0.8925, 0.2165), (-0.8088, -0.7934, 0.25), (-0.7327, -0.6942, 0.2165), (-0.677, -0.6216, 0.125), (-0.6566, -0.595, 3.062e-17), (-0.677, -0.6216, -0.125), (-0.7327, -0.6942, -0.2165), (-0.8088, -0.7934, -0.25), (-0.8849, -0.8925, -0.2165), (-0.9406, -0.9651, -0.125), (-0.825, -1.083, 0.0), (-0.8083, -1.054, 0.125), (-0.7625, -0.9743, 0.2165), (-0.7, -0.866, 0.25), (-0.6375, -0.7578, 0.2165), (-0.5917, -0.6785, 0.125), (-0.575, -0.6495, 3.062e-17), (-0.5917, -0.6785, -0.125), (-0.6375, -0.7578, -0.2165), (-0.7, -0.866, -0.25), (-0.7625, -0.9743, -0.2165), (-0.8083, -1.054, -0.125), (-0.6784, -1.155, 0.0), (-0.6655, -1.124, 0.125), (-0.6305, -1.039, 0.2165), (-0.5827, -0.9239, 0.25), (-0.5348, -0.8084, 0.2165), (-0.4998, -0.7239, 0.125), (-0.487, -0.6929, 3.062e-17), (-0.4998, -0.7239, -0.125), (-0.5348, -0.8084, -0.2165), (-0.5827, -0.9239, -0.25), (-0.6305, -1.039, -0.2165), (-0.6655, -1.124, -0.125), (-0.5235, -1.207, 0.0), (-0.5149, -1.175, 0.125), (-0.4912, -1.087, 0.2165), (-0.4588, -0.9659, 0.25), (-0.4265, -0.8452, 0.2165), (-0.4028, -0.7568, 0.125), (-0.3941, -0.7244, 3.062e-17), (-0.4028, -0.7568, -0.125), (-0.4265, -0.8452, -0.2165), (-0.4588, -0.9659, -0.25), (-0.4912, -1.087, -0.2165), (-0.5149, -1.175, -0.125), (-0.3632, -1.239, 0.0), (-0.3588, -1.206, 0.125), (-0.3468, -1.115, 0.2165), (-0.3305, -0.9914, 0.25), (-0.3142, -0.8675, 0.2165), (-0.3023, -0.7768, 0.125), (-0.2979, -0.7436, 3.062e-17), (-0.3023, -0.7768, -0.125), (-0.3142, -0.8675, -0.2165), (-0.3305, -0.9914, -0.25), (-0.3468, -1.115, -0.2165), (-0.3588, -1.206, -0.125), (0.2, -1.25, 0.0), (0.2, -1.217, 0.125), (0.2, -1.125, 0.2165), (0.2, -1.0, 0.25), (0.2, -0.875, 0.2165), (0.2, -0.7835, 0.125), (0.2, -0.75, 3.062e-17), (-0.2, -0.7835, -0.125), (0.2, -0.875, -0.2165), (0.2, -1.0, -0.25), (0.2, -1.125, -0.2165), (-0.2, -1.217, -0.125), (0.3632, -1.239, 0.0), (0.3588, -1.206, 0.125), (0.3468, -1.115, 0.2165), (0.3305, -0.9914, 0.25), (0.3142, -0.8675, 0.2165), (0.3023, -0.7768, 0.125), (0.2979, -0.7436, 3.062e-17), (0.3023, -0.7768, -0.125), (0.3142, -0.8675, -0.2165), (0.3305, -0.9914, -0.25), (0.3468, -1.115, -0.2165), (0.3588, -1.206, -0.125), (0.5235, -1.207, 0.0), (0.5149, -1.175, 0.125), (0.4912, -1.087, 0.2165), (0.4588, -0.9659, 0.25), (0.4265, -0.8452, 0.2165), (0.4028, -0.7568, 0.125), (0.3941, -0.7244, 3.062e-17), (0.4028, -0.7568, -0.125), (0.4265, -0.8452, -0.2165), (0.4588, -0.9659, -0.25), (0.4912, -1.087, -0.2165), (0.5149, -1.175, -0.125), (0.6784, -1.155, 0.0), (0.6655, -1.124, 0.125), (0.6305, -1.039, 0.2165), (0.5827, -0.9239, 0.25), (0.5348, -0.8084, 0.2165), (0.4998, -0.7239, 0.125), (0.487, -0.6929, 3.062e-17), (0.4998, -0.7239, -0.125), (0.5348, -0.8084, -0.2165), (0.5827, -0.9239, -0.25), (0.6305, -1.039, -0.2165), (0.6655, -1.124, -0.125), (0.825, -1.083, 0.0), (0.8083, -1.054, 0.125), (0.7625, -0.9743, 0.2165), (0.7, -0.866, 0.25), (0.6375, -0.7578, 0.2165), (0.5917, -0.6785, 0.125), (0.575, -0.6495, 3.062e-17), (0.5917, -0.6785, -0.125), (0.6375, -0.7578, -0.2165), (0.7, -0.866, -0.25), (0.7625, -0.9743, -0.2165), (0.8083, -1.054, -0.125), (0.961, -0.9917, 0.0), (0.9406, -0.9651, 0.125), (0.8849, -0.8925, 0.2165), (0.8088, -0.7934, 0.25), (0.7327, -0.6942, 0.2165), (0.677, -0.6216, 0.125), (0.6566, -0.595, 3.062e-17), (0.677, -0.6216, -0.125), (0.7327, -0.6942, -0.2165), (0.8088, -0.7934, -0.25), (0.8849, -0.8925, -0.2165), (0.9406, -0.9651, -0.125), (1.084, -0.8839, 0.0), (1.06, -0.8602, 0.125), (0.9955, -0.7955, 0.2165), (0.9071, -0.7071, 0.25), (0.8187, -0.6187, 0.2165), (0.754, -0.554, 0.125), (0.7303, -0.5303, 3.062e-17), (0.754, -0.554, -0.125), (0.8187, -0.6187, -0.2165), (0.9071, -0.7071, -0.25), (0.9955, -0.7955, -0.2165), (1.06, -0.8602, -0.125), (1.192, -0.761, 0.0), (1.165, -0.7406, 0.125), (1.093, -0.6849, 0.2165), (0.9934, -0.6088, 0.25), (0.8942, -0.5327, 0.2165), (0.8216, -0.477, 0.125), (0.795, -0.4566, 3.062e-17), (0.8216, -0.477, -0.125), (0.8942, -0.5327, -0.2165), (0.9934, -0.6088, -0.25), (1.093, -0.6849, -0.2165), (1.165, -0.7406, -0.125), (1.283, -0.625, 0.0), (1.254, -0.6083, 0.125), (1.174, -0.5625, 0.2165), (1.066, -0.5, 0.25), (0.9578, -0.4375, 0.2165), (0.8785, -0.3917, 0.125), (0.8495, -0.375, 3.062e-17), (0.8785, -0.3917, -0.125), (0.9578, -0.4375, -0.2165), (1.066, -0.5, -0.25), (1.174, -0.5625, -0.2165), (1.254, -0.6083, -0.125), (1.355, -0.4784, 0.0), (1.324, -0.4655, 0.125), (1.239, -0.4305, 0.2165), (1.124, -0.3827, 0.25), (1.008, -0.3348, 0.2165), (0.9239, -0.2998, 0.125), (0.8929, -0.287, 3.062e-17), (0.9239, -0.2998, -0.125), (1.008, -0.3348, -0.2165), (1.124, -0.3827, -0.25), (1.239, -0.4305, -0.2165), (1.324, -0.4655, -0.125), (1.407, -0.3235, 0.0), (1.375, -0.3149, 0.125), (1.287, -0.2912, 0.2165), (1.166, -0.2588, 0.25), (1.045, -0.2265, 0.2165), (0.9568, -0.2028, 0.125), (0.9244, -0.1941, 3.062e-17), (0.9568, -0.2028, -0.125), (1.045, -0.2265, -0.2165), (1.166, -0.2588, -0.25), (1.287, -0.2912, -0.2165), (1.375, -0.3149, -0.125), (1.439, -0.1632, 0.0), (1.406, -0.1588, 0.125), (1.315, -0.1468, 0.2165), (1.191, -0.1305, 0.25), (1.068, -0.1142, 0.2165), (0.9768, -0.1023, 0.125), (0.9436, -0.09789, 3.062e-17), (0.9768, -0.1023, -0.125), (1.068, -0.1142, -0.2165), (1.191, -0.1305, -0.25), (1.315, -0.1468, -0.2165), (1.406, -0.1588, -0.125), (1.075, 0.0, 0.2165), (-1.075, 7.649e-08, -0.2165), (-1.2, 8.742e-08, -0.25), (1.075, 0.0, -0.2165), (-1.417, 1.064e-07, -0.125), (0.95, 0.0, 3.062e-17), (-1.325, 9.835e-08, -0.2165), (0.9835, 0.0, 0.125), (-0.2, -1.25, 0.0), (-0.2, -1.217, 0.125), (-0.2, -0.7835, 0.125), (-0.2, -0.75, 3.062e-17), (-0.2, -1.125, -0.2165), (0.2, -1.217, -0.125), (0.2, -0.7835, -0.125), (-0.2, -0.875, -0.2165), (-0.2, -0.875, 0.2165), (-0.2, -1.0, -0.25), (-0.2, -1.125, 0.2165), (-0.2, -1.0, 0.25)], [], [(0, 7, 6, 5, 295, 4, 297, 299, 292, 3, 2, 1), (8, 9, 10, 11, 12, 13, 14, 15, 293, 294, 298, 296), (8, 16, 17, 9), (9, 17, 18, 10), (10, 18, 19, 11), (11, 19, 20, 12), (12, 20, 21, 13), (13, 21, 22, 14), (14, 22, 23, 15), (15, 23, 24, 293), (293, 24, 25, 294), (294, 25, 26, 298), (298, 26, 27, 296), (296, 27, 16, 8), (16, 28, 29, 17), (17, 29, 30, 18), (18, 30, 31, 19), (19, 31, 32, 20), (20, 32, 33, 21), (21, 33, 34, 22), (22, 34, 35, 23), (23, 35, 36, 24), (24, 36, 37, 25), (25, 37, 38, 26), (26, 38, 39, 27), (27, 39, 28, 16), (28, 40, 41, 29), (29, 41, 42, 30), (30, 42, 43, 31), (31, 43, 44, 32), (32, 44, 45, 33), (33, 45, 46, 34), (34, 46, 47, 35), (35, 47, 48, 36), (36, 48, 49, 37), (37, 49, 50, 38), (38, 50, 51, 39), (39, 51, 40, 28), (40, 52, 53, 41), (41, 53, 54, 42), (42, 54, 55, 43), (43, 55, 56, 44), (44, 56, 57, 45), (45, 57, 58, 46), (46, 58, 59, 47), (47, 59, 60, 48), (48, 60, 61, 49), (49, 61, 62, 50), (50, 62, 63, 51), (51, 63, 52, 40), (52, 64, 65, 53), (53, 65, 66, 54), (54, 66, 67, 55), (55, 67, 68, 56), (56, 68, 69, 57), (57, 69, 70, 58), (58, 70, 71, 59), (59, 71, 72, 60), (60, 72, 73, 61), (61, 73, 74, 62), (62, 74, 75, 63), (63, 75, 64, 52), (64, 76, 77, 65), (65, 77, 78, 66), (66, 78, 79, 67), (67, 79, 80, 68), (68, 80, 81, 69), (69, 81, 82, 70), (70, 82, 83, 71), (71, 83, 84, 72), (72, 84, 85, 73), (73, 85, 86, 74), (74, 86, 87, 75), (75, 87, 76, 64), (76, 88, 89, 77), (77, 89, 90, 78), (78, 90, 91, 79), (79, 91, 92, 80), (80, 92, 93, 81), (81, 93, 94, 82), (82, 94, 95, 83), (83, 95, 96, 84), (84, 96, 97, 85), (85, 97, 98, 86), (86, 98, 99, 87), (87, 99, 88, 76), (88, 100, 101, 89), (89, 101, 102, 90), (90, 102, 103, 91), (91, 103, 104, 92), (92, 104, 105, 93), (93, 105, 106, 94), (94, 106, 107, 95), (95, 107, 108, 96), (96, 108, 109, 97), (97, 109, 110, 98), (98, 110, 111, 99), (99, 111, 100, 88), (100, 112, 113, 101), (101, 113, 114, 102), (102, 114, 115, 103), (103, 115, 116, 104), (104, 116, 117, 105), (105, 117, 118, 106), (106, 118, 119, 107), (107, 119, 120, 108), (108, 120, 121, 109), (109, 121, 122, 110), (110, 122, 123, 111), (111, 123, 112, 100), (112, 124, 125, 113), (113, 125, 126, 114), (114, 126, 127, 115), (115, 127, 128, 116), (116, 128, 129, 117), (117, 129, 130, 118), (118, 130, 131, 119), (119, 131, 132, 120), (120, 132, 133, 121), (121, 133, 134, 122), (122, 134, 135, 123), (123, 135, 124, 112), (124, 136, 137, 125), (125, 137, 138, 126), (126, 138, 139, 127), (127, 139, 140, 128), (128, 140, 141, 129), (129, 141, 142, 130), (130, 142, 143, 131), (131, 143, 144, 132), (132, 144, 145, 133), (133, 145, 146, 134), (134, 146, 147, 135), (135, 147, 136, 124), (136, 300, 301, 137), (137, 301, 310, 138), (138, 310, 311, 139), (139, 311, 308, 140), (140, 308, 302, 141), (141, 302, 303, 142), (142, 303, 155, 143), (143, 155, 307, 144), (144, 307, 309, 145), (145, 309, 304, 146), (146, 304, 159, 147), (147, 159, 300, 136), (148, 160, 161, 149), (149, 161, 162, 150), (150, 162, 163, 151), (151, 163, 164, 152), (152, 164, 165, 153), (153, 165, 166, 154), (154, 166, 167, 306), (306, 167, 168, 156), (156, 168, 169, 157), (157, 169, 170, 158), (158, 170, 171, 305), (305, 171, 160, 148), (160, 172, 173, 161), (161, 173, 174, 162), (162, 174, 175, 163), (163, 175, 176, 164), (164, 176, 177, 165), (165, 177, 178, 166), (166, 178, 179, 167), (167, 179, 180, 168), (168, 180, 181, 169), (169, 181, 182, 170), (170, 182, 183, 171), (171, 183, 172, 160), (172, 184, 185, 173), (173, 185, 186, 174), (174, 186, 187, 175), (175, 187, 188, 176), (176, 188, 189, 177), (177, 189, 190, 178), (178, 190, 191, 179), (179, 191, 192, 180), (180, 192, 193, 181), (181, 193, 194, 182), (182, 194, 195, 183), (183, 195, 184, 172), (184, 196, 197, 185), (185, 197, 198, 186), (186, 198, 199, 187), (187, 199, 200, 188), (188, 200, 201, 189), (189, 201, 202, 190), (190, 202, 203, 191), (191, 203, 204, 192), (192, 204, 205, 193), (193, 205, 206, 194), (194, 206, 207, 195), (195, 207, 196, 184), (196, 208, 209, 197), (197, 209, 210, 198), (198, 210, 211, 199), (199, 211, 212, 200), (200, 212, 213, 201), (201, 213, 214, 202), (202, 214, 215, 203), (203, 215, 216, 204), (204, 216, 217, 205), (205, 217, 218, 206), (206, 218, 219, 207), (207, 219, 208, 196), (208, 220, 221, 209), (209, 221, 222, 210), (210, 222, 223, 211), (211, 223, 224, 212), (212, 224, 225, 213), (213, 225, 226, 214), (214, 226, 227, 215), (215, 227, 228, 216), (216, 228, 229, 217), (217, 229, 230, 218), (218, 230, 231, 219), (219, 231, 220, 208), (220, 232, 233, 221), (221, 233, 234, 222), (222, 234, 235, 223), (223, 235, 236, 224), (224, 236, 237, 225), (225, 237, 238, 226), (226, 238, 239, 227), (227, 239, 240, 228), (228, 240, 241, 229), (229, 241, 242, 230), (230, 242, 243, 231), (231, 243, 232, 220), (232, 244, 245, 233), (233, 245, 246, 234), (234, 246, 247, 235), (235, 247, 248, 236), (236, 248, 249, 237), (237, 249, 250, 238), (238, 250, 251, 239), (239, 251, 252, 240), (240, 252, 253, 241), (241, 253, 254, 242), (242, 254, 255, 243), (243, 255, 244, 232), (244, 256, 257, 245), (245, 257, 258, 246), (246, 258, 259, 247), (247, 259, 260, 248), (248, 260, 261, 249), (249, 261, 262, 250), (250, 262, 263, 251), (251, 263, 264, 252), (252, 264, 265, 253), (253, 265, 266, 254), (254, 266, 267, 255), (255, 267, 256, 244), (256, 268, 269, 257), (257, 269, 270, 258), (258, 270, 271, 259), (259, 271, 272, 260), (260, 272, 273, 261), (261, 273, 274, 262), (262, 274, 275, 263), (263, 275, 276, 264), (264, 276, 277, 265), (265, 277, 278, 266), (266, 278, 279, 267), (267, 279, 268, 256), (268, 280, 281, 269), (269, 281, 282, 270), (270, 282, 283, 271), (271, 283, 284, 272), (272, 284, 285, 273), (273, 285, 286, 274), (274, 286, 287, 275), (275, 287, 288, 276), (276, 288, 289, 277), (277, 289, 290, 278), (278, 290, 291, 279), (279, 291, 280, 268), (280, 0, 1, 281), (281, 1, 2, 282), (282, 2, 3, 283), (283, 3, 292, 284), (284, 292, 299, 285), (285, 299, 297, 286), (286, 297, 4, 287), (287, 4, 295, 288), (288, 295, 5, 289), (289, 5, 6, 290), (290, 6, 7, 291), (291, 7, 0, 280), (301, 149, 150, 310), (310, 150, 151, 311), (311, 151, 152, 308), (308, 152, 153, 302), (302, 153, 154, 303), (303, 154, 306, 155), (155, 306, 156, 307), (307, 156, 157, 309), (309, 157, 158, 304), (304, 158, 305, 159), (159, 305, 148, 300), (300, 148, 149, 301)])
me_torus.polygons.foreach_set('use_smooth', [True] * 302)
_k = set([(0, 1), (0, 7), (1, 2), (2, 3), (3, 292), (4, 295), (4, 297), (5, 6), (5, 295), (6, 7), (8, 9), (8, 296), (9, 10), (10, 11), (11, 12), (12, 13), (13, 14), (14, 15), (15, 293), (292, 299), (293, 294), (294, 298), (296, 298), (297, 299)])
me_torus.attributes.new('sharp_edge', 'BOOLEAN', 'EDGE').data.foreach_set('value', [ (min(e.vertices), max(e.vertices)) in _k for e in me_torus.edges])
me_torus.materials.append(mat_phone)
me_torus.use_remesh_preserve_volume = False
me_torus.use_remesh_preserve_attributes = False
me_torus.use_mirror_vertex_groups = False
me_torus.update()
me_cube_005 = bpy.data.meshes.new('Cube.005')
me_cube_005.from_pydata([(-1.0, -1.0, 0.0), (-1.0, -0.1929, 1.0), (-1.0, 1.0, 0.0), (-1.0, 1.0, 1.0), (1.0, -1.0, 0.0), (1.0, -0.1929, 1.0), (1.0, 1.0, 0.0), (1.0, 1.0, 1.0), (-1.0, -1.0, 0.5), (-1.0, 1.0, 0.5), (1.0, 1.0, 0.5), (1.0, -1.0, 0.5)], [], [(8, 1, 3, 9), (9, 3, 7, 10), (10, 7, 5, 11), (11, 5, 1, 8), (2, 6, 4, 0), (7, 3, 1, 5), (4, 11, 8, 0), (6, 10, 11, 4), (2, 9, 10, 6), (0, 8, 9, 2)])
me_cube_005.materials.append(mat_phone)
me_cube_005.use_remesh_preserve_volume = False
me_cube_005.use_remesh_preserve_attributes = False
me_cube_005.use_mirror_vertex_groups = False
me_cube_005.update()
me_cube_004 = bpy.data.meshes.new('Cube.004')
me_cube_004.from_pydata([(-0.2163, -0.2163, 0.0), (-0.2163, -0.2163, 0.05482), (-0.2163, 0.2163, 0.0), (-0.2163, 0.2163, 0.05482), (0.2163, -0.2163, 0.0), (0.2163, -0.2163, 0.05482), (0.2163, 0.2163, 0.0), (0.2163, 0.2163, 0.05482), (0.2197, -0.2197, 0.8153), (-0.2197, -0.2197, 0.8153), (0.0, 0.03787, 0.05482), (0.0, 0.03787, 0.8142), (0.007388, 0.03714, 0.05482), (0.007388, 0.03714, 0.8142), (0.01449, 0.03499, 0.05482), (0.01449, 0.03499, 0.8142), (0.02104, 0.03149, 0.05482), (0.02104, 0.03149, 0.8142), (0.02678, 0.02678, 0.05482), (0.02678, 0.02678, 0.8142), (0.03149, 0.02104, 0.05482), (0.03149, 0.02104, 0.8142), (0.03499, 0.01449, 0.05482), (0.03499, 0.01449, 0.8142), (0.03714, 0.007388, 0.05482), (0.03714, 0.007388, 0.8142), (0.03787, 2.859e-09, 0.05482), (0.03787, 2.859e-09, 0.8142), (0.03714, -0.007388, 0.05482), (0.03714, -0.007388, 0.8142), (0.03499, -0.01449, 0.05482), (0.03499, -0.01449, 0.8142), (0.03149, -0.02104, 0.05482), (0.03149, -0.02104, 0.8142), (0.02678, -0.02678, 0.05482), (0.02678, -0.02678, 0.8142), (0.02104, -0.03149, 0.05482), (0.02104, -0.03149, 0.8142), (0.01449, -0.03499, 0.05482), (0.01449, -0.03499, 0.8142), (0.007388, -0.03714, 0.05482), (0.007388, -0.03714, 0.8142), (-1.234e-08, -0.03787, 0.05482), (-1.234e-08, -0.03787, 0.8142), (-0.007388, -0.03714, 0.05482), (-0.007388, -0.03714, 0.8142), (-0.01449, -0.03499, 0.05482), (-0.01449, -0.03499, 0.8142), (-0.02104, -0.03149, 0.05482), (-0.02104, -0.03149, 0.8142), (-0.02678, -0.02678, 0.05482), (-0.02678, -0.02678, 0.8142), (-0.03149, -0.02104, 0.05482), (-0.03149, -0.02104, 0.8142), (-0.03499, -0.01449, 0.05482), (-0.03499, -0.01449, 0.8142), (-0.03714, -0.007388, 0.05482), (-0.03714, -0.007388, 0.8142), (-0.03787, 3.657e-08, 0.05482), (-0.03787, 3.657e-08, 0.8142), (-0.03714, 0.007388, 0.05482), (-0.03714, 0.007388, 0.8142), (-0.03499, 0.01449, 0.05482), (-0.03499, 0.01449, 0.8142), (-0.03149, 0.02104, 0.05482), (-0.03149, 0.02104, 0.8142), (-0.02678, 0.02678, 0.05482), (-0.02678, 0.02678, 0.8142), (-0.02104, 0.03149, 0.05482), (-0.02104, 0.03149, 0.8142), (-0.01449, 0.03499, 0.05482), (-0.01449, 0.03499, 0.8142), (-0.007388, 0.03714, 0.05482), (-0.007388, 0.03714, 0.8142), (-0.2197, 0.2197, 0.8153), (0.2197, 0.2197, 0.8153), (0.2197, 0.2197, 1.459), (-0.2197, 0.2197, 1.459), (0.2197, -0.2197, 1.459), (-0.2197, -0.2197, 1.459), (0.2197, -0.1746, 0.8153), (-0.2197, -0.1746, 0.8153), (0.2197, -0.1746, 1.459), (-0.2197, -0.1746, 1.459), (0.2197, 0.103, 0.8153), (0.2197, 0.103, 1.459), (-0.2197, 0.103, 0.8153), (-0.2197, 0.103, 1.459), (-0.2197, 0.2197, 1.396), (0.2197, 0.2197, 1.396), (0.2197, -0.2197, 1.396), (-0.2197, -0.2197, 1.396), (-0.2197, -0.1746, 1.396), (0.2197, -0.1746, 1.396), (-0.2197, 0.103, 1.396), (0.2197, 0.103, 1.396), (0.2197, 0.2197, 0.8726), (0.2197, -0.2197, 0.8726), (-0.2197, -0.2197, 0.8726), (-0.2197, 0.2197, 0.8726), (-0.2197, -0.1746, 0.8726), (0.2197, -0.1746, 0.8726), (-0.2197, 0.103, 0.8726), (0.2197, 0.103, 0.8726)], [], [(0, 1, 3, 2), (2, 3, 7, 6), (6, 7, 5, 4), (4, 5, 1, 0), (2, 6, 4, 0), (7, 3, 1, 5), (10, 11, 13, 12), (12, 13, 15, 14), (14, 15, 17, 16), (16, 17, 19, 18), (18, 19, 21, 20), (20, 21, 23, 22), (22, 23, 25, 24), (24, 25, 27, 26), (26, 27, 29, 28), (28, 29, 31, 30), (30, 31, 33, 32), (32, 33, 35, 34), (34, 35, 37, 36), (36, 37, 39, 38), (38, 39, 41, 40), (40, 41, 43, 42), (42, 43, 45, 44), (44, 45, 47, 46), (46, 47, 49, 48), (48, 49, 51, 50), (50, 51, 53, 52), (52, 53, 55, 54), (54, 55, 57, 56), (56, 57, 59, 58), (58, 59, 61, 60), (60, 61, 63, 62), (62, 63, 65, 64), (64, 65, 67, 66), (66, 67, 69, 68), (68, 69, 71, 70), (89, 88, 77, 76), (70, 71, 73, 72), (72, 73, 11, 10), (10, 12, 14, 16, 18, 20, 22, 24, 26, 28, 30, 32, 34, 36, 38, 40, 42, 44, 46, 48, 50, 52, 54, 56, 58, 60, 62, 64, 66, 68, 70, 72), (87, 85, 76, 77), (95, 89, 76, 85), (92, 91, 79, 83), (13, 11, 73, 71, 69, 67, 65, 63, 61, 59, 57, 55, 53, 51, 49, 47, 45, 43, 41, 39, 37, 35, 33, 31, 29, 27, 25, 23, 21, 19, 17, 15), (80, 8, 9, 81), (84, 80, 81, 86), (94, 92, 83, 87), (90, 93, 82, 78), (79, 78, 82, 83), (88, 94, 87, 77), (75, 84, 86, 74), (93, 95, 85, 82), (83, 82, 85, 87), (99, 102, 94, 88), (97, 101, 93, 90), (100, 98, 91, 92), (103, 96, 89, 95), (96, 99, 88, 89), (75, 74, 99, 96), (84, 75, 96, 103), (81, 9, 98, 100), (86, 81, 100, 102), (8, 80, 101, 97), (74, 86, 102, 99), (80, 84, 103, 101)])
me_cube_004.polygons.foreach_set('material_index', [0, 0, 0, 0, 0, 0, 0, 0, 0, 0, 0, 0, 0, 0, 0, 0, 0, 0, 0, 0, 0, 0, 0, 0, 0, 0, 0, 0, 0, 0, 0, 0, 0, 0, 0, 0, 1, 0, 0, 0, 1, 1, 1, 0, 1, 1, 1, 1, 1, 1, 1, 1, 1, 1, 1, 1, 1, 1, 1, 1, 1, 1, 1, 1, 1])
me_cube_004.materials.append(mat_stone)
me_cube_004.materials.append(mat_phone_frame)
me_cube_004.use_remesh_preserve_volume = False
me_cube_004.use_remesh_preserve_attributes = False
me_cube_004.use_mirror_vertex_groups = False
me_cube_004.update()
me_plane_030 = bpy.data.meshes.new('Plane.030')
me_plane_030.from_pydata([(-7.096, -0.4785, 0.0), (6.898, -0.4785, 0.0), (-7.096, 1.699, 0.0), (-7.096, -0.4785, 0.7361), (6.898, -0.4785, 0.7361), (-7.096, 1.699, 0.7361), (-7.175, -0.5461, 0.6441), (-7.241, -0.5878, 0.5521), (-7.267, -0.6064, 0.4601), (-7.275, -0.612, 0.3681), (-7.267, -0.6064, 0.276), (-7.241, -0.5878, 0.184), (-7.175, -0.5461, 0.09201), (6.898, -0.5461, 0.6441), (6.898, -0.5878, 0.5521), (6.898, -0.6064, 0.4601), (6.898, -0.612, 0.3681), (6.898, -0.6064, 0.276), (6.898, -0.5878, 0.184), (6.898, -0.5461, 0.09201), (-7.186, 1.699, 0.6441), (-7.242, 1.699, 0.5521), (-7.267, 1.699, 0.4601), (-7.275, 1.699, 0.3681), (-7.267, 1.699, 0.276), (-7.242, 1.699, 0.184), (-7.186, 1.699, 0.09201), (-4.996, -0.4785, 0.0), (-4.996, -0.4785, 0.7361), (-4.953, -0.5461, 0.6441), (-4.953, -0.5878, 0.5521), (-4.953, -0.6064, 0.4601), (-4.953, -0.612, 0.3681), (-4.953, -0.6064, 0.276), (-4.953, -0.5878, 0.184), (-4.953, -0.5461, 0.09201), (-3.244, -0.4785, 0.0), (-3.244, -0.4785, 0.7361), (-3.288, -0.5461, 0.6441), (-3.288, -0.5878, 0.5521), (-3.288, -0.6064, 0.4601), (-3.288, -0.612, 0.3681), (-3.288, -0.6064, 0.276), (-3.288, -0.5878, 0.184), (-3.288, -0.5461, 0.09201), (-4.996, -0.5878, 0.184), (-4.996, -0.5461, 0.09201), (-4.996, -0.6064, 0.276), (-4.996, -0.612, 0.3681), (-4.996, -0.6064, 0.4601), (-4.996, -0.5878, 0.5521), (-4.996, -0.5461, 0.6441), (-3.244, -0.5461, 0.09201), (-4.953, -0.5045, 0.7007), (-4.953, -0.5045, 0.03541), (-3.288, -0.5045, 0.03541), (-3.288, -0.5045, 0.7007), (-3.244, -0.5461, 0.6441), (-3.244, -0.5878, 0.5521), (-3.244, -0.6064, 0.4601), (-3.244, -0.612, 0.3681), (-3.244, -0.6064, 0.276), (-3.244, -0.5878, 0.184), (-4.953, -0.4852, 0.03541), (-3.288, -0.4852, 0.03541), (-4.953, -0.4852, 0.7007), (-3.288, -0.4852, 0.7007), (-4.953, -0.4852, 0.6441), (-3.288, -0.4852, 0.6441), (-4.953, -0.4852, 0.5521), (-3.288, -0.4852, 0.5521), (-4.953, -0.4852, 0.4601), (-3.288, -0.4852, 0.4601), (-4.953, -0.4852, 0.3681), (-3.288, -0.4852, 0.3681), (-4.953, -0.4852, 0.276), (-3.288, -0.4852, 0.276), (-4.953, -0.4852, 0.184), (-3.288, -0.4852, 0.184), (-4.953, -0.4852, 0.09201), (-3.288, -0.4852, 0.09201)], [], [(12, 26, 2, 0), (46, 12, 0, 27), (28, 3, 6, 51), (51, 6, 7, 50), (50, 7, 8, 49), (49, 8, 9, 48), (48, 9, 10, 47), (47, 10, 11, 45), (45, 11, 12, 46), (3, 5, 20, 6), (6, 20, 21, 7), (7, 21, 22, 8), (8, 22, 23, 9), (9, 23, 24, 10), (10, 24, 25, 11), (11, 25, 26, 12), (26, 25, 24, 23, 22, 21, 20, 5, 2), (19, 1, 4, 13, 14, 15, 16, 17, 18), (56, 53, 65, 66), (53, 29, 67, 65), (40, 39, 70, 72), (54, 55, 64, 63), (29, 30, 69, 67), (39, 38, 68, 70), (30, 31, 71, 69), (38, 56, 66, 68), (19, 52, 36, 1), (4, 37, 57, 13), (13, 57, 58, 14), (14, 58, 59, 15), (15, 59, 60, 16), (16, 60, 61, 17), (17, 61, 62, 18), (18, 62, 52, 19), (35, 34, 45, 46), (34, 33, 47, 45), (33, 32, 48, 47), (32, 31, 49, 48), (31, 30, 50, 49), (30, 29, 51, 50), (29, 53, 28, 51), (54, 35, 46, 27), (55, 54, 27, 36), (53, 56, 37, 28), (44, 55, 36, 52), (56, 38, 57, 37), (38, 39, 58, 57), (39, 40, 59, 58), (40, 41, 60, 59), (41, 42, 61, 60), (42, 43, 62, 61), (43, 44, 52, 62), (78, 77, 79, 80), (76, 75, 77, 78), (74, 73, 75, 76), (72, 71, 73, 74), (70, 69, 71, 72), (68, 67, 69, 70), (66, 65, 67, 68), (80, 79, 63, 64), (41, 40, 72, 74), (35, 54, 63, 79), (34, 35, 79, 77), (42, 41, 74, 76), (33, 34, 77, 75), (43, 42, 76, 78), (32, 33, 75, 73), (44, 43, 78, 80), (55, 44, 80, 64), (31, 32, 73, 71)])
me_plane_030.polygons.foreach_set('use_smooth', [True] * 70)
me_plane_030.polygons.foreach_set('material_index', [1, 1, 1, 0, 1, 1, 1, 1, 0, 1, 0, 1, 1, 1, 1, 0, 0, 0, 0, 0, 0, 0, 0, 0, 0, 0, 1, 1, 0, 1, 1, 1, 1, 0, 0, 0, 0, 0, 0, 0, 0, 0, 0, 0, 0, 0, 0, 0, 0, 0, 0, 0, 0, 0, 0, 0, 0, 0, 0, 0, 0, 0, 0, 0, 0, 0, 0, 0, 0, 0])
me_plane_030.materials.append(mat_line_001)
me_plane_030.materials.append(mat_line_002)
me_plane_030.use_remesh_preserve_volume = False
me_plane_030.use_remesh_preserve_attributes = False
me_plane_030.use_mirror_vertex_groups = False
me_plane_030.update()
me_plane_028 = bpy.data.meshes.new('Plane.028')
me_plane_028.from_pydata([(-1.5, -0.4785, 0.0), (1.5, -0.4785, 0.0), (-1.5, -0.4785, -0.3023), (1.5, -0.4785, -0.3023)], [], [(1, 0, 2, 3)])
me_plane_028.materials.append(mat_cloth_001)
me_plane_028.use_remesh_preserve_volume = False
me_plane_028.use_remesh_preserve_attributes = False
me_plane_028.use_mirror_vertex_groups = False
me_plane_028.update()
me_plane_027 = bpy.data.meshes.new('Plane.027')
me_plane_027.from_pydata([(-6.94, 0.0, 0.0), (6.94, 0.0, 0.0), (-6.94, 5.46, 0.0), (6.94, 5.46, 0.0), (-6.768, 0.0, 0.0), (-6.597, 0.0, 0.001567), (-6.426, 0.0, 0.001567), (-6.254, 0.0, 0.0), (-6.083, 0.0, 0.0), (-5.912, 0.0, 0.001567), (-5.74, 0.0, 0.001567), (-5.569, 0.0, 0.0), (-5.398, 0.0, 0.0), (-5.226, 0.0, 0.001567), (-5.055, 0.0, 0.001567), (-4.884, 0.0, 0.0), (-4.712, 0.0, 0.0), (-4.541, 0.0, 0.001567), (-4.37, 0.0, 0.001567), (-4.198, 0.0, 0.0), (-4.027, 0.0, 0.0), (-3.855, 0.0, 0.001567), (-3.684, 0.0, 0.001567), (-3.513, 0.0, 0.0), (-3.341, 0.0, 0.0), (-3.17, 0.0, 0.001567), (-2.999, 0.0, 0.001567), (-2.827, 0.0, 0.0), (-2.656, 0.0, 0.0), (-2.485, 0.0, 0.001567), (-2.313, 0.0, 0.001567), (-2.142, 0.0, 0.0), (-1.971, 0.0, 0.0), (-1.799, 0.0, 0.001567), (-1.628, 0.0, 0.001567), (-1.457, 0.0, 0.0), (-1.285, 0.0, 0.0), (-1.114, 0.0, 0.001567), (-0.9424, 0.0, 0.001567), (-0.7711, 0.0, 0.0), (-0.5997, 0.0, 0.0), (-0.4284, 0.0, 0.001567), (-0.257, 0.0, 0.001567), (-0.08568, 0.0, 0.0), (0.08568, 0.0, 0.0), (0.257, 0.0, 0.001567), (0.4284, 0.0, 0.001567), (0.5997, 0.0, 0.0), (0.7711, 0.0, 0.0), (0.9424, 0.0, 0.001567), (1.114, 0.0, 0.001567), (1.285, 0.0, 0.0), (1.457, 0.0, 0.0), (1.628, 0.0, 0.001567), (1.799, 0.0, 0.001567), (1.971, 0.0, 0.0), (2.142, 0.0, 0.0), (2.313, 0.0, 0.001567), (2.485, 0.0, 0.001567), (2.656, 0.0, 0.0), (2.827, 0.0, 0.0), (2.999, 0.0, 0.001567), (3.17, 0.0, 0.001567), (3.341, 0.0, 0.0), (3.513, 0.0, 0.0), (3.684, 0.0, 0.001567), (3.855, 0.0, 0.001567), (4.027, 0.0, 0.0), (4.198, 0.0, 0.0), (4.37, 0.0, 0.001567), (4.541, 0.0, 0.001567), (4.712, 0.0, 0.0), (4.884, 0.0, 0.0), (5.055, 0.0, 0.001567), (5.226, 0.0, 0.001567), (5.398, 0.0, 0.0), (5.569, 0.0, 0.0), (5.74, 0.0, 0.001567), (5.912, 0.0, 0.001567), (6.083, 0.0, 0.0), (6.254, 0.0, 0.0), (6.426, 0.0, 0.001567), (6.597, 0.0, 0.001567), (6.768, 0.0, 0.0), (6.768, 5.46, 0.0), (6.597, 5.46, 0.001567), (6.426, 5.46, 0.001567), (6.254, 5.46, 0.0), (6.083, 5.46, 0.0), (5.912, 5.46, 0.001567), (5.74, 5.46, 0.001567), (5.569, 5.46, 0.0), (5.398, 5.46, 0.0), (5.226, 5.46, 0.001567), (5.055, 5.46, 0.001567), (4.884, 5.46, 0.0), (4.712, 5.46, 0.0), (4.541, 5.46, 0.001567), (4.37, 5.46, 0.001567), (4.198, 5.46, 0.0), (4.027, 5.46, 0.0), (3.855, 5.46, 0.001567), (3.684, 5.46, 0.001567), (3.513, 5.46, 0.0), (3.341, 5.46, 0.0), (3.17, 5.46, 0.001567), (2.999, 5.46, 0.001567), (2.827, 5.46, 0.0), (2.656, 5.46, 0.0), (2.485, 5.46, 0.001567), (2.313, 5.46, 0.001567), (2.142, 5.46, 0.0), (1.971, 5.46, 0.0), (1.799, 5.46, 0.001567), (1.628, 5.46, 0.001567), (1.457, 5.46, 0.0), (1.285, 5.46, 0.0), (1.114, 5.46, 0.001567), (0.9424, 5.46, 0.001567), (0.7711, 5.46, 0.0), (0.5997, 5.46, 0.0), (0.4284, 5.46, 0.001567), (0.257, 5.46, 0.001567), (0.08568, 5.46, 0.0), (-0.08567, 5.46, 0.0), (-0.257, 5.46, 0.001567), (-0.4284, 5.46, 0.001567), (-0.5997, 5.46, 0.0), (-0.7711, 5.46, 0.0), (-0.9424, 5.46, 0.001567), (-1.114, 5.46, 0.001567), (-1.285, 5.46, 0.0), (-1.456, 5.46, 0.0), (-1.628, 5.46, 0.001567), (-1.799, 5.46, 0.001567), (-1.971, 5.46, 0.0), (-2.142, 5.46, 0.0), (-2.313, 5.46, 0.001567), (-2.485, 5.46, 0.001567), (-2.656, 5.46, 0.0), (-2.827, 5.46, 0.0), (-2.999, 5.46, 0.001567), (-3.17, 5.46, 0.001567), (-3.341, 5.46, 0.0), (-3.513, 5.46, 0.0), (-3.684, 5.46, 0.001567), (-3.855, 5.46, 0.001567), (-4.027, 5.46, 0.0), (-4.198, 5.46, 0.0), (-4.37, 5.46, 0.001567), (-4.541, 5.46, 0.001567), (-4.712, 5.46, 0.0), (-4.884, 5.46, 0.0), (-5.055, 5.46, 0.001567), (-5.226, 5.46, 0.001567), (-5.398, 5.46, 0.0), (-5.569, 5.46, 0.0), (-5.74, 5.46, 0.001567), (-5.912, 5.46, 0.001567), (-6.083, 5.46, 0.0), (-6.254, 5.46, 0.0), (-6.426, 5.46, 0.001567), (-6.597, 5.46, 0.001567), (-6.768, 5.46, 0.0)], [], [(83, 1, 3, 84), (0, 4, 163, 2), (4, 5, 162, 163), (5, 6, 161, 162), (6, 7, 160, 161), (7, 8, 159, 160), (8, 9, 158, 159), (9, 10, 157, 158), (10, 11, 156, 157), (11, 12, 155, 156), (12, 13, 154, 155), (13, 14, 153, 154), (14, 15, 152, 153), (15, 16, 151, 152), (16, 17, 150, 151), (17, 18, 149, 150), (18, 19, 148, 149), (19, 20, 147, 148), (20, 21, 146, 147), (21, 22, 145, 146), (22, 23, 144, 145), (23, 24, 143, 144), (24, 25, 142, 143), (25, 26, 141, 142), (26, 27, 140, 141), (27, 28, 139, 140), (28, 29, 138, 139), (29, 30, 137, 138), (30, 31, 136, 137), (31, 32, 135, 136), (32, 33, 134, 135), (33, 34, 133, 134), (34, 35, 132, 133), (35, 36, 131, 132), (36, 37, 130, 131), (37, 38, 129, 130), (38, 39, 128, 129), (39, 40, 127, 128), (40, 41, 126, 127), (41, 42, 125, 126), (42, 43, 124, 125), (43, 44, 123, 124), (44, 45, 122, 123), (45, 46, 121, 122), (46, 47, 120, 121), (47, 48, 119, 120), (48, 49, 118, 119), (49, 50, 117, 118), (50, 51, 116, 117), (51, 52, 115, 116), (52, 53, 114, 115), (53, 54, 113, 114), (54, 55, 112, 113), (55, 56, 111, 112), (56, 57, 110, 111), (57, 58, 109, 110), (58, 59, 108, 109), (59, 60, 107, 108), (60, 61, 106, 107), (61, 62, 105, 106), (62, 63, 104, 105), (63, 64, 103, 104), (64, 65, 102, 103), (65, 66, 101, 102), (66, 67, 100, 101), (67, 68, 99, 100), (68, 69, 98, 99), (69, 70, 97, 98), (70, 71, 96, 97), (71, 72, 95, 96), (72, 73, 94, 95), (73, 74, 93, 94), (74, 75, 92, 93), (75, 76, 91, 92), (76, 77, 90, 91), (77, 78, 89, 90), (78, 79, 88, 89), (79, 80, 87, 88), (80, 81, 86, 87), (81, 82, 85, 86), (82, 83, 84, 85)])
me_plane_027.materials.append(mat_roof_002)
me_plane_027.use_remesh_preserve_volume = False
me_plane_027.use_remesh_preserve_attributes = False
me_plane_027.use_mirror_vertex_groups = False
me_plane_027.update()
me_plane_025 = bpy.data.meshes.new('Plane.025')
me_plane_025.from_pydata([(-0.8752, -1.0, 0.0), (-1.0, -0.8752, 0.0), (-0.9376, -0.9833, 0.0), (-0.9833, -0.9376, 0.0), (1.0, -0.8752, 0.0), (0.8752, -1.0, 0.0), (0.9833, -0.9376, 0.0), (0.9376, -0.9833, 0.0), (-1.0, 0.8752, 0.0), (-0.8752, 1.0, 0.0), (-0.9833, 0.9376, 0.0), (-0.9376, 0.9833, 0.0), (0.8752, 1.0, 0.0), (1.0, 0.8752, 0.0), (0.9376, 0.9833, 0.0), (0.9833, 0.9376, 0.0), (-0.7577, 0.6106, 0.8432), (-0.5551, 0.5551, 0.9408), (-0.6106, 0.7577, 0.8432), (-0.7014, 0.593, 0.8909), (-0.722, 0.6684, 0.8609), (-0.6829, 0.6485, 0.8982), (-0.5727, 0.6274, 0.9265), (-0.6274, 0.5727, 0.9265), (-0.6354, 0.6354, 0.9192), (-0.6684, 0.722, 0.8609), (-0.593, 0.7014, 0.8909), (-0.6485, 0.6829, 0.8982), (-0.7577, -0.6106, 0.8432), (-0.6106, -0.7577, 0.8432), (-0.5551, -0.5551, 0.9408), (-0.722, -0.6684, 0.8609), (-0.7014, -0.593, 0.8909), (-0.6829, -0.6485, 0.8982), (-0.593, -0.7014, 0.8909), (-0.6684, -0.722, 0.8609), (-0.6485, -0.6829, 0.8982), (-0.6274, -0.5727, 0.9265), (-0.5727, -0.6274, 0.9265), (-0.6354, -0.6354, 0.9192), (0.6106, -0.7577, 0.8432), (0.7577, -0.6106, 0.8432), (0.5551, -0.5551, 0.9408), (0.6684, -0.722, 0.8609), (0.593, -0.7014, 0.8909), (0.6485, -0.6829, 0.8982), (0.7014, -0.593, 0.8909), (0.722, -0.6684, 0.8609), (0.6829, -0.6485, 0.8982), (0.5727, -0.6274, 0.9265), (0.6274, -0.5727, 0.9265), (0.6354, -0.6354, 0.9192), (0.7577, 0.6106, 0.8432), (0.6106, 0.7577, 0.8432), (0.5551, 0.5551, 0.9408), (0.722, 0.6684, 0.8609), (0.7014, 0.593, 0.8909), (0.6829, 0.6485, 0.8982), (0.593, 0.7014, 0.8909), (0.6684, 0.722, 0.8609), (0.6485, 0.6829, 0.8982), (0.6274, 0.5727, 0.9265), (0.5727, 0.6274, 0.9265), (0.6354, 0.6354, 0.9192), (-0.9222, 0.7752, 0.6368), (-0.7752, 0.9222, 0.6368), (-0.8752, 1.0, 0.4145), (-1.0, 0.8752, 0.4145), (-0.8865, 0.833, 0.6545), (-0.9602, 0.8069, 0.5709), (-0.9382, 0.887, 0.5747), (-0.8069, 0.9602, 0.5709), (-0.833, 0.8865, 0.6545), (-0.887, 0.9382, 0.5747), (-0.9365, 0.9815, 0.4145), (-0.8435, 0.9886, 0.4896), (-0.9219, 0.9701, 0.494), (-0.9886, 0.8435, 0.4896), (-0.9815, 0.9365, 0.4145), (-0.9701, 0.9219, 0.494), (-0.9222, -0.7752, 0.6368), (-1.0, -0.8752, 0.4145), (-0.8752, -1.0, 0.4145), (-0.7752, -0.9222, 0.6368), (-0.9602, -0.8069, 0.5709), (-0.8865, -0.833, 0.6545), (-0.9382, -0.887, 0.5747), (-0.9815, -0.9365, 0.4145), (-0.9886, -0.8435, 0.4896), (-0.9701, -0.9219, 0.494), (-0.8435, -0.9886, 0.4896), (-0.9365, -0.9815, 0.4145), (-0.9219, -0.9701, 0.494), (-0.833, -0.8865, 0.6545), (-0.8069, -0.9602, 0.5709), (-0.887, -0.9382, 0.5747), (0.7752, -0.9222, 0.6368), (0.8752, -1.0, 0.4145), (1.0, -0.8752, 0.4145), (0.9222, -0.7752, 0.6368), (0.8069, -0.9602, 0.5709), (0.833, -0.8865, 0.6545), (0.887, -0.9382, 0.5747), (0.9365, -0.9815, 0.4145), (0.8435, -0.9886, 0.4896), (0.9219, -0.9701, 0.494), (0.9886, -0.8435, 0.4896), (0.9815, -0.9365, 0.4145), (0.9701, -0.9219, 0.494), (0.8865, -0.833, 0.6545), (0.9602, -0.8069, 0.5709), (0.9382, -0.887, 0.5747), (0.9222, 0.7752, 0.6368), (1.0, 0.8752, 0.4145), (0.8752, 1.0, 0.4145), (0.7752, 0.9222, 0.6368), (0.9602, 0.8069, 0.5709), (0.8865, 0.833, 0.6545), (0.9382, 0.887, 0.5747), (0.9815, 0.9365, 0.4145), (0.9886, 0.8435, 0.4896), (0.9701, 0.9219, 0.494), (0.8435, 0.9886, 0.4896), (0.9365, 0.9815, 0.4145), (0.9219, 0.9701, 0.494), (0.833, 0.8865, 0.6545), (0.8069, 0.9602, 0.5709), (0.887, 0.9382, 0.5747), (-1.907e-06, 0.1215, 0.9415), (-1.907e-06, 0.1215, 10.28), (0.0237, 0.1192, 0.9415), (0.0237, 0.1192, 10.28), (0.0465, 0.1123, 0.9415), (0.0465, 0.1123, 10.28), (0.0675, 0.101, 0.9415), (0.0675, 0.101, 10.28), (0.08591, 0.08592, 0.9415), (0.08591, 0.08592, 10.28), (0.101, 0.0675, 0.9415), (0.101, 0.0675, 10.28), (0.1123, 0.0465, 0.9415), (0.1123, 0.0465, 10.28), (0.1192, 0.0237, 0.9415), (0.1192, 0.0237, 10.28), (0.1215, 4.86e-07, 0.9415), (0.1215, 4.86e-07, 10.28), (0.1192, -0.0237, 0.9415), (0.1192, -0.0237, 10.28), (0.1123, -0.0465, 0.9415), (0.1123, -0.0465, 10.28), (0.101, -0.0675, 0.9415), (0.101, -0.0675, 10.28), (0.08591, -0.08592, 0.9415), (0.08591, -0.08592, 10.28), (0.0675, -0.101, 0.9415), (0.0675, -0.101, 10.28), (0.0465, -0.1123, 0.9415), (0.0465, -0.1123, 10.28), (0.0237, -0.1192, 0.9415), (0.0237, -0.1192, 10.28), (-1.947e-06, -0.1215, 0.9415), (-1.947e-06, -0.1215, 10.28), (-0.02371, -0.1192, 0.9415), (-0.02371, -0.1192, 10.28), (-0.0465, -0.1123, 0.9415), (-0.0465, -0.1123, 10.28), (-0.06751, -0.101, 0.9415), (-0.06751, -0.101, 10.28), (-0.08592, -0.08592, 0.9415), (-0.08592, -0.08592, 10.28), (-0.101, -0.0675, 0.9415), (-0.101, -0.0675, 10.28), (-0.1123, -0.0465, 0.9415), (-0.1123, -0.0465, 10.28), (-0.1192, -0.0237, 0.9415), (-0.1192, -0.0237, 10.28), (-0.1215, 5.942e-07, 0.9415), (-0.1215, 5.942e-07, 10.28), (-0.1192, 0.0237, 0.9415), (-0.1192, 0.0237, 10.28), (-0.1123, 0.0465, 0.9415), (-0.1123, 0.0465, 10.28), (-0.101, 0.0675, 0.9415), (-0.101, 0.0675, 10.28), (-0.08592, 0.08592, 0.9415), (-0.08592, 0.08592, 10.28), (-0.06751, 0.101, 0.9415), (-0.06751, 0.101, 10.28), (-0.0465, 0.1123, 0.9415), (-0.0465, 0.1123, 10.28), (-0.02371, 0.1192, 0.9415), (-0.02371, 0.1192, 10.28), (-1.907e-06, 0.1215, 1.88), (0.0237, 0.1192, 1.88), (0.0465, 0.1123, 1.88), (0.0675, 0.101, 1.88), (0.08591, 0.08592, 1.88), (0.101, 0.0675, 1.88), (0.1123, 0.0465, 1.88), (0.1192, 0.0237, 1.88), (0.1215, 4.86e-07, 1.88), (0.1192, -0.0237, 1.88), (0.1123, -0.0465, 1.88), (0.101, -0.0675, 1.88), (0.08591, -0.08592, 1.88), (0.0675, -0.101, 1.88), (0.0465, -0.1123, 1.88), (0.0237, -0.1192, 1.88), (-1.947e-06, -0.1215, 1.88), (-0.02371, -0.1192, 1.88), (-0.0465, -0.1123, 1.88), (-0.06751, -0.101, 1.88), (-0.08592, -0.08592, 1.88), (-0.101, -0.0675, 1.88), (-0.1123, -0.0465, 1.88), (-0.1192, -0.0237, 1.88), (-0.1215, 5.942e-07, 1.88), (-0.1192, 0.0237, 1.88), (-0.1123, 0.0465, 1.88), (-0.101, 0.0675, 1.88), (-0.08592, 0.08592, 1.88), (-0.06751, 0.101, 1.88), (-0.0465, 0.1123, 1.88), (-0.02371, 0.1192, 1.88), (1.622, 4.86e-07, 10.28), (1.622, 4.86e-07, 1.88)], [], [(0, 5, 97, 82), (18, 53, 115, 65), (28, 16, 64, 80), (4, 13, 113, 98), (12, 9, 66, 114), (0, 2, 3, 1, 8, 10, 11, 9, 12, 14, 15, 13, 4, 6, 7, 5), (30, 42, 54, 17), (52, 41, 99, 112), (40, 29, 83, 96), (16, 19, 21, 20), (19, 23, 24, 21), (17, 22, 24, 23), (22, 26, 27, 24), (18, 25, 27, 26), (25, 20, 21, 27), (21, 24, 27), (28, 31, 33, 32), (31, 35, 36, 33), (29, 34, 36, 35), (34, 38, 39, 36), (30, 37, 39, 38), (37, 32, 33, 39), (33, 36, 39), (40, 43, 45, 44), (43, 47, 48, 45), (41, 46, 48, 47), (46, 50, 51, 48), (42, 49, 51, 50), (49, 44, 45, 51), (45, 48, 51), (52, 55, 57, 56), (55, 59, 60, 57), (53, 58, 60, 59), (58, 62, 63, 60), (54, 61, 63, 62), (61, 56, 57, 63), (57, 60, 63), (64, 68, 70, 69), (68, 72, 73, 70), (65, 71, 73, 72), (71, 75, 76, 73), (66, 74, 76, 75), (74, 78, 79, 76), (67, 77, 79, 78), (77, 69, 70, 79), (70, 73, 76, 79), (80, 84, 86, 85), (84, 88, 89, 86), (81, 87, 89, 88), (87, 91, 92, 89), (82, 90, 92, 91), (90, 94, 95, 92), (83, 93, 95, 94), (93, 85, 86, 95), (86, 89, 92, 95), (96, 100, 102, 101), (100, 104, 105, 102), (97, 103, 105, 104), (103, 107, 108, 105), (98, 106, 108, 107), (106, 110, 111, 108), (99, 109, 111, 110), (109, 101, 102, 111), (102, 105, 108, 111), (112, 116, 118, 117), (116, 120, 121, 118), (113, 119, 121, 120), (119, 123, 124, 121), (114, 122, 124, 123), (122, 126, 127, 124), (115, 125, 127, 126), (125, 117, 118, 127), (118, 121, 124, 127), (67, 81, 88, 77), (77, 88, 84, 69), (69, 84, 80, 64), (82, 97, 104, 90), (90, 104, 100, 94), (94, 100, 96, 83), (98, 113, 120, 106), (106, 120, 116, 110), (110, 116, 112, 99), (114, 66, 75, 122), (122, 75, 71, 126), (126, 71, 65, 115), (8, 67, 78, 10), (10, 78, 74, 11), (11, 74, 66, 9), (113, 13, 15, 119), (119, 15, 14, 123), (123, 14, 12, 114), (4, 98, 107, 6), (6, 107, 103, 7), (7, 103, 97, 5), (81, 1, 3, 87), (87, 3, 2, 91), (91, 2, 0, 82), (16, 28, 32, 19), (19, 32, 37, 23), (23, 37, 30, 17), (29, 40, 44, 34), (34, 44, 49, 38), (38, 49, 42, 30), (41, 52, 56, 46), (46, 56, 61, 50), (50, 61, 54, 42), (53, 18, 26, 58), (58, 26, 22, 62), (62, 22, 17, 54), (83, 29, 35, 93), (93, 35, 31, 85), (85, 31, 28, 80), (18, 65, 72, 25), (25, 72, 68, 20), (20, 68, 64, 16), (99, 41, 47, 109), (109, 47, 43, 101), (101, 43, 40, 96), (115, 53, 59, 125), (125, 59, 55, 117), (117, 55, 52, 112), (8, 1, 81, 67), (192, 129, 131, 193), (193, 131, 133, 194), (194, 133, 135, 195), (195, 135, 137, 196), (196, 137, 139, 197), (197, 139, 141, 198), (198, 141, 143, 199), (199, 143, 145, 200), (200, 145, 147, 201), (201, 147, 149, 202), (202, 149, 151, 203), (203, 151, 153, 204), (204, 153, 155, 205), (205, 155, 157, 206), (206, 157, 159, 207), (207, 159, 161, 208), (208, 161, 163, 209), (209, 163, 165, 210), (210, 165, 167, 211), (211, 167, 169, 212), (212, 169, 171, 213), (213, 171, 173, 214), (214, 173, 175, 215), (215, 175, 177, 216), (216, 177, 179, 217), (217, 179, 181, 218), (218, 181, 183, 219), (219, 183, 185, 220), (220, 185, 187, 221), (221, 187, 189, 222), (131, 129, 191, 189, 187, 185, 183, 181, 179, 177, 175, 173, 171, 169, 167, 165, 163, 161, 159, 157, 155, 153, 151, 149, 147, 145, 143, 141, 139, 137, 135, 133), (222, 189, 191, 223), (223, 191, 129, 192), (128, 130, 132, 134, 136, 138, 140, 142, 144, 146, 148, 150, 152, 154, 156, 158, 160, 162, 164, 166, 168, 170, 172, 174, 176, 178, 180, 182, 184, 186, 188, 190), (190, 223, 192, 128), (188, 222, 223, 190), (186, 221, 222, 188), (184, 220, 221, 186), (182, 219, 220, 184), (180, 218, 219, 182), (178, 217, 218, 180), (176, 216, 217, 178), (174, 215, 216, 176), (172, 214, 215, 174), (170, 213, 214, 172), (168, 212, 213, 170), (166, 211, 212, 168), (164, 210, 211, 166), (162, 209, 210, 164), (160, 208, 209, 162), (158, 207, 208, 160), (156, 206, 207, 158), (154, 205, 206, 156), (152, 204, 205, 154), (150, 203, 204, 152), (148, 202, 203, 150), (146, 201, 202, 148), (144, 200, 201, 146), (142, 199, 200, 144), (140, 198, 199, 142), (138, 197, 198, 140), (136, 196, 197, 138), (134, 195, 196, 136), (132, 194, 195, 134), (130, 193, 194, 132), (128, 192, 193, 130), (145, 200, 225, 224)])
me_plane_025.polygons.foreach_set('use_smooth', [True] * 189)
me_plane_025.polygons.foreach_set('material_index', [0, 0, 0, 0, 0, 0, 0, 0, 0, 0, 0, 0, 0, 0, 0, 0, 0, 0, 0, 0, 0, 0, 0, 0, 0, 0, 0, 0, 0, 0, 0, 0, 0, 0, 0, 0, 0, 0, 0, 0, 0, 0, 0, 0, 0, 0, 0, 0, 0, 0, 0, 0, 0, 0, 0, 0, 0, 0, 0, 0, 0, 0, 0, 0, 0, 0, 0, 0, 0, 0, 0, 0, 0, 0, 0, 0, 0, 0, 0, 0, 0, 0, 0, 0, 0, 0, 0, 0, 0, 0, 0, 0, 0, 0, 0, 0, 0, 0, 0, 0, 0, 0, 0, 0, 0, 0, 0, 0, 0, 0, 0, 0, 0, 0, 0, 0, 0, 0, 0, 0, 0, 0, 1, 1, 1, 1, 1, 1, 1, 1, 1, 1, 1, 1, 1, 1, 1, 1, 1, 1, 1, 1, 1, 1, 1, 1, 1, 1, 1, 1, 1, 1, 1, 1, 1, 1, 1, 1, 1, 1, 1, 1, 1, 1, 1, 1, 1, 1, 1, 1, 1, 1, 1, 1, 1, 1, 1, 1, 1, 1, 1, 1, 1, 1, 1, 1, 1, 1, 2])
me_plane_025.materials.append(mat_stone)
me_plane_025.materials.append(mat_white)
me_plane_025.materials.append(mat_cloth_001)
me_plane_025.use_remesh_preserve_volume = False
me_plane_025.use_remesh_preserve_attributes = False
me_plane_025.use_mirror_vertex_groups = False
me_plane_025.update()
me_plane_019 = bpy.data.meshes.new('Plane.019')
me_plane_019.from_pydata([(0.0, -0.3, 0.0), (0.0, 0.0, 0.0), (0.0, -0.2679, 0.9801), (0.0, -0.3, 0.6262), (-0.125, 0.0, 0.0), (-0.125, -0.3, 0.0), (-0.125, -0.2679, 0.9633), (-0.125, -0.3, 0.6262), (-0.2272, -0.3, 0.0), (-0.25, -0.2758, 0.0), (-0.2386, -0.2968, 0.0), (-0.2469, -0.2879, 0.0), (-0.25, -0.02418, 0.0), (-0.2258, 0.0, 0.0), (-0.2468, -0.01209, 0.0), (-0.2379, -0.003239, 0.0), (-0.25, -0.0444, 0.7708), (-0.2246, -0.04444, 0.7972), (-0.2258, -0.01899, 0.7636), (-0.2462, -0.04267, 0.783), (-0.2464, -0.03219, 0.7691), (-0.2442, -0.03208, 0.7801), (-0.225, -0.03314, 0.789), (-0.2371, -0.04268, 0.7925), (-0.2375, -0.03239, 0.7864), (-0.2377, -0.02301, 0.7664), (-0.2254, -0.02386, 0.7767), (-0.2377, -0.02616, 0.7781), (-0.25, -0.2478, 0.8601), (-0.2272, -0.2679, 0.9077), (-0.247, -0.2579, 0.8794), (-0.2386, -0.2652, 0.8968), (0.0, -0.01899, 0.7636), (0.0, -0.04133, 0.8024), (0.0, -0.0232, 0.7775), (0.0, -0.03137, 0.7918), (-0.2272, -0.3, 0.6262), (-0.25, -0.2728, 0.6504), (-0.25, -0.2758, 0.602), (-0.2383, -0.2955, 0.6341), (-0.2383, -0.2964, 0.6187), (-0.2438, -0.2938, 0.6263), (-0.25, -0.2743, 0.6345), (-0.2466, -0.2856, 0.6429), (-0.2476, -0.2869, 0.6314), (-0.2466, -0.2877, 0.61), (-0.25, -0.2754, 0.6168), (-0.2476, -0.2875, 0.6208), (-0.2258, 0.0, 0.602), (-0.25, -0.02418, 0.602), (-0.25, -0.02775, 0.6504), (-0.2258, -0.003311, 0.6501), (-0.2377, -0.003588, 0.602), (-0.2258, -0.0004844, 0.6173), (-0.2386, -0.00382, 0.618), (-0.25, -0.0247, 0.6167), (-0.2464, -0.01231, 0.602), (-0.2466, -0.01189, 0.6178), (-0.2464, -0.01584, 0.6509), (-0.25, -0.026, 0.6344), (-0.2466, -0.01308, 0.6343), (-0.2258, -0.001696, 0.6349), (-0.2377, -0.007021, 0.6508), (-0.2386, -0.004981, 0.6345), (0.0, 0.0, 0.602), (0.0, -0.003311, 0.6501), (0.0, -0.0004436, 0.6173), (0.0, -0.001656, 0.6349), (-0.125, -0.04197, 0.8016), (-0.125, -0.01899, 0.7636), (-0.125, -0.03169, 0.7913), (-0.125, -0.02328, 0.7774), (-0.125, 0.0, 0.602), (-0.125, -0.003311, 0.6501), (-0.125, -0.0004436, 0.6173), (-0.125, -0.001656, 0.6349), (-0.1754, -0.01899, 0.7636), (-0.1752, -0.02357, 0.7771), (-0.175, -0.03242, 0.7902), (-0.1748, -0.04321, 0.7994), (-0.1754, -0.003311, 0.6501), (-0.1754, -0.001676, 0.6349), (-0.1754, -0.000464, 0.6173), (-0.1754, 0.0, 0.602), (-0.1761, -0.3, 0.0), (-0.1754, 0.0, 0.0), (-0.1761, -0.3, 0.6262), (-0.1761, -0.2679, 0.9355), (0.0, -0.2779, 0.8698), (-0.1761, -0.2748, 0.8698), (-0.125, -0.2768, 0.8698), (-0.1761, -0.2922, 0.7017), (0.0, -0.2932, 0.7017), (-0.125, -0.2928, 0.7017)], [], [(5, 4, 1, 0), (65, 73, 69, 32), (7, 3, 92, 93), (86, 7, 93, 91), (50, 37, 28, 16), (87, 6, 68, 79), (84, 5, 7, 86), (5, 0, 3, 7), (85, 13, 48, 83), (1, 4, 72, 64), (6, 2, 33, 68), (80, 51, 18, 76), (12, 9, 38, 49), (16, 19, 21, 20), (19, 23, 24, 21), (17, 22, 24, 23), (22, 26, 27, 24), (18, 25, 27, 26), (25, 20, 21, 27), (21, 24, 27), (36, 39, 41, 40), (39, 43, 44, 41), (37, 42, 44, 43), (42, 46, 47, 44), (38, 45, 47, 46), (45, 40, 41, 47), (41, 44, 47), (48, 52, 54, 53), (52, 56, 57, 54), (49, 55, 57, 56), (55, 59, 60, 57), (50, 58, 60, 59), (58, 62, 63, 60), (51, 61, 63, 62), (61, 53, 54, 63), (54, 57, 60, 63), (16, 28, 30, 19), (19, 30, 31, 23), (23, 31, 29, 17), (76, 18, 26, 77), (77, 26, 22, 78), (78, 22, 17, 79), (38, 9, 11, 45), (45, 11, 10, 40), (40, 10, 8, 36), (48, 13, 15, 52), (52, 15, 14, 56), (56, 14, 12, 49), (28, 37, 43, 30), (30, 43, 39, 31), (31, 39, 36, 29), (18, 51, 62, 25), (25, 62, 58, 20), (20, 58, 50, 16), (73, 65, 67, 75), (75, 67, 66, 74), (74, 66, 64, 72), (37, 50, 59, 42), (42, 59, 55, 46), (46, 55, 49, 38), (32, 69, 71, 34), (34, 71, 70, 35), (35, 70, 68, 33), (80, 73, 75, 81), (81, 75, 74, 82), (82, 74, 72, 83), (84, 85, 4, 5), (8, 10, 11, 9, 12, 14, 15, 13, 85, 84), (53, 82, 83, 48), (61, 81, 82, 53), (51, 80, 81, 61), (70, 78, 79, 68), (71, 77, 78, 70), (69, 76, 77, 71), (73, 80, 76, 69), (4, 85, 83, 72), (8, 84, 86, 36), (29, 87, 79, 17), (36, 86, 91, 89, 87, 29), (90, 88, 2, 6), (89, 90, 6, 87)])
me_plane_019.polygons.foreach_set('use_smooth', [True] * 81)
me_plane_019.materials.append(mat_dust_box)
me_plane_019.use_remesh_preserve_volume = False
me_plane_019.use_remesh_preserve_attributes = False
me_plane_019.use_mirror_vertex_groups = False
me_plane_019.update()
me_plane_024 = bpy.data.meshes.new('Plane.024')
me_plane_024.from_pydata([(0.0, 0.02951, 0.04289), (0.0, 0.02951, 0.2576), (-0.8053, 0.02951, 0.04289), (-0.8053, 0.02951, 0.2576)], [], [(2, 0, 1, 3)])
me_plane_024.use_remesh_preserve_volume = False
me_plane_024.use_remesh_preserve_attributes = False
me_plane_024.use_mirror_vertex_groups = False
me_plane_024.update()
me_plane_023 = bpy.data.meshes.new('Plane.023')
me_plane_023.from_pydata([(0.0, 0.0, 0.03153), (0.0, 5.721, 0.03153), (0.0, 0.0, 0.0), (0.0, 5.721, 0.0)], [], [(0, 1, 3, 2)])
me_plane_023.materials.append(mat_wall)
me_plane_023.use_remesh_preserve_volume = False
me_plane_023.use_remesh_preserve_attributes = False
me_plane_023.use_mirror_vertex_groups = False
me_plane_023.update()
me_plane_022 = bpy.data.meshes.new('Plane.022')
me_plane_022.from_pydata([(0.1, 0.0, 0.03), (13.98, 0.0, 0.03), (0.1, 5.46, 0.02678), (13.98, 5.46, 0.02678), (0.1, 0.0, 0.0), (13.98, 0.0, 0.0), (0.1, 5.46, 0.0), (13.98, 5.46, 0.0)], [], [(0, 1, 3, 2), (4, 6, 7, 5), (0, 2, 6, 4), (1, 0, 4, 5), (3, 1, 5, 7), (2, 3, 7, 6)])
me_plane_022.materials.append(mat_wall)
me_plane_022.use_remesh_preserve_volume = False
me_plane_022.use_remesh_preserve_attributes = False
me_plane_022.use_mirror_vertex_groups = False
me_plane_022.update()
me_plane_021 = bpy.data.meshes.new('Plane.021')
me_plane_021.from_pydata([(-7.096, -0.4785, 1.171), (6.898, -0.4785, 1.171), (-7.096, 1.699, 1.171), (6.898, 1.699, 1.171), (-7.096, -0.4785, 0.0), (6.898, -0.4785, 0.0), (-7.096, 1.699, 0.0), (6.898, 1.699, 0.0), (-7.096, -0.4785, 0.7361), (6.898, -0.4785, 0.7361), (-7.096, 1.699, 0.7361), (6.898, 1.699, 0.7361), (-7.096, -0.6263, 1.171), (6.898, -0.6263, 1.171), (-7.096, -0.6263, 0.7361), (6.898, -0.6263, 0.7361), (-7.275, 1.699, 1.171), (-7.275, -0.4785, 1.171), (-7.275, -0.4785, 0.7361), (-7.275, 1.699, 0.7361), (-7.275, -0.6263, 1.171), (-7.275, -0.6263, 0.7361)], [], [(0, 1, 3, 2), (4, 6, 7, 5), (8, 10, 6, 4), (9, 8, 4, 5), (11, 9, 5, 7), (10, 11, 7, 6), (2, 3, 11, 10), (3, 1, 9, 11), (8, 9, 15, 14), (2, 10, 19, 16), (13, 12, 14, 15), (1, 0, 12, 13), (8, 14, 21, 18), (9, 1, 13, 15), (17, 16, 19, 18), (17, 18, 21, 20), (14, 12, 20, 21), (10, 8, 18, 19), (12, 0, 17, 20), (0, 2, 16, 17)])
me_plane_021.materials.append(mat_roof_001)
me_plane_021.use_remesh_preserve_volume = False
me_plane_021.use_remesh_preserve_attributes = False
me_plane_021.use_mirror_vertex_groups = False
me_plane_021.update()
me_plane_020 = bpy.data.meshes.new('Plane.020')
me_plane_020.from_pydata([(1.192e-07, 0.3442, 3.531), (1.192e-07, 0.3442, -1.192e-07), (-1.192e-07, 7.718, 3.531), (-1.192e-07, 7.718, 1.192e-07), (1.192e-07, 0.3442, 2.36), (-1.192e-07, 7.718, 2.36), (1.192e-07, -0.181, 3.531), (1.192e-07, -0.181, 2.36)], [], [(4, 1, 3, 5), (0, 4, 5, 2), (4, 0, 6, 7)])
me_plane_020.materials.append(mat_wall)
me_plane_020.use_remesh_preserve_volume = False
me_plane_020.use_remesh_preserve_attributes = False
me_plane_020.use_mirror_vertex_groups = False
me_plane_020.update()
me_cube_002 = bpy.data.meshes.new('Cube.002')
me_cube_002.from_pydata([(-0.8346, -1.0, 0.0), (-1.0, -0.8346, 0.0), (-0.9173, -0.9778, 0.0), (-0.9778, -0.9173, 0.0), (-1.0, -0.8346, 2.36), (-0.8346, -1.0, 2.36), (-0.9778, -0.9173, 2.36), (-0.9173, -0.9778, 2.36), (-1.0, 0.1346, 0.0), (-0.8346, 0.3, 0.0), (-0.9778, 0.2173, 0.0), (-0.9173, 0.2778, 0.0), (-0.8346, 0.3, 2.36), (-1.0, 0.1346, 2.36), (-0.9173, 0.2778, 2.36), (-0.9778, 0.2173, 2.36), (5.338, -0.8346, 0.0), (5.173, -1.0, 0.0), (5.316, -0.9173, 0.0), (5.255, -0.9778, 0.0), (5.173, -1.0, 2.36), (5.338, -0.8346, 2.36), (5.255, -0.9778, 2.36), (5.316, -0.9173, 2.36), (5.173, 0.3, 0.0), (5.338, 0.1346, 0.0), (5.255, 0.2778, 0.0), (5.316, 0.2173, 0.0), (5.338, 0.1346, 2.36), (5.173, 0.3, 2.36), (5.316, 0.2173, 2.36), (5.255, 0.2778, 2.36)], [], [(17, 20, 5, 0), (25, 28, 21, 16), (28, 30, 31, 29, 12, 14, 15, 13, 4, 6, 7, 5, 20, 22, 23, 21), (1, 4, 13, 8), (9, 12, 29, 24), (0, 5, 7, 2), (2, 7, 6, 3), (3, 6, 4, 1), (12, 9, 11, 14), (14, 11, 10, 15), (15, 10, 8, 13), (28, 25, 27, 30), (30, 27, 26, 31), (31, 26, 24, 29), (20, 17, 19, 22), (22, 19, 18, 23), (23, 18, 16, 21), (8, 10, 11, 9, 24, 26, 27, 25, 16, 18, 19, 17, 0, 2, 3, 1)])
me_cube_002.materials.append(mat_wall)
me_cube_002.use_remesh_preserve_volume = False
me_cube_002.use_remesh_preserve_attributes = False
me_cube_002.use_mirror_vertex_groups = False
me_cube_002.update()
me_plane_018 = bpy.data.meshes.new('Plane.018')
me_plane_018.from_pydata([(-1.5, 0.0, 0.0), (-0.001, 0.0, 0.0), (-1.5, 0.4, 1.268e-07), (-0.001, 0.4, 1.268e-07)], [], [(0, 1, 3, 2)])
me_plane_018.materials.append(mat_wall)
me_plane_018.use_remesh_preserve_volume = False
me_plane_018.use_remesh_preserve_attributes = False
me_plane_018.use_mirror_vertex_groups = False
me_plane_018.update()
me_plane_017 = bpy.data.meshes.new('Plane.017')
me_plane_017.from_pydata([(-1.443, 0.4521, -0.03), (-1.443, 2.308, -0.03), (-0.05755, 0.4521, -0.03), (-0.05755, 2.308, -0.03)], [], [(0, 2, 3, 1)])
me_plane_017.materials.append(mat_window)
me_plane_017.use_remesh_preserve_volume = False
me_plane_017.use_remesh_preserve_attributes = False
me_plane_017.use_mirror_vertex_groups = False
me_plane_017.update()
me_plane_005 = bpy.data.meshes.new('Plane.005')
me_plane_005.from_pydata([(-1.5, 0.4, -0.02), (-0.001, 0.4, -0.02), (-1.5, 2.36, -0.02), (-0.001, 2.36, -0.02), (-0.05755, 0.4, -0.02), (-1.443, 0.4, -0.02), (-0.05755, 2.36, -0.02), (-1.443, 2.36, -0.02), (-1.5, 2.308, -0.02), (-1.5, 0.4521, -0.02), (-0.001, 0.4521, -0.02), (-0.001, 2.308, -0.02), (-1.443, 0.4521, -0.02), (-1.443, 2.308, -0.02), (-0.05755, 0.4521, -0.02), (-0.05755, 2.308, -0.02)], [], [(15, 11, 3, 6), (8, 13, 7, 2), (13, 15, 6, 7), (5, 4, 14, 12), (0, 5, 12, 9), (9, 12, 13, 8), (4, 1, 10, 14), (14, 10, 11, 15)])
me_plane_005.materials.append(mat_sash)
me_plane_005.use_remesh_preserve_volume = False
me_plane_005.use_remesh_preserve_attributes = False
me_plane_005.use_mirror_vertex_groups = False
me_plane_005.update()
me_plane_016 = bpy.data.meshes.new('Plane.016')
me_plane_016.from_pydata([(2.885, 1.908, -0.02), (2.885, 0.05211, -0.02), (4.254, 1.908, -0.02), (4.254, 0.05211, -0.02)], [], [(0, 1, 3, 2)])
me_plane_016.materials.append(mat_window)
me_plane_016.use_remesh_preserve_volume = False
me_plane_016.use_remesh_preserve_attributes = False
me_plane_016.use_mirror_vertex_groups = False
me_plane_016.update()
me_plane_015 = bpy.data.meshes.new('Plane.015')
me_plane_015.from_pydata([(6.056, 0.0, 0.0), (1.729, 0.0, 0.0), (6.056, 0.4, 1.268e-07), (1.729, 0.4, 1.268e-07)], [], [(0, 2, 3, 1)])
me_plane_015.materials.append(mat_wall)
me_plane_015.use_remesh_preserve_volume = False
me_plane_015.use_remesh_preserve_attributes = False
me_plane_015.use_mirror_vertex_groups = False
me_plane_015.update()
me_plane_014 = bpy.data.meshes.new('Plane.014')
me_plane_014.from_pydata([(1.499, 0.0, 0.0), (0.0, 0.0, 0.0), (1.499, 1.96, 6.184e-07), (0.0, 1.96, 6.184e-07), (0.05655, -2.98e-08, 0.0), (1.442, -2.98e-08, 0.0), (0.05655, 1.96, 6.184e-07), (1.442, 1.96, 6.184e-07), (1.499, 1.908, 3.129e-07), (1.499, 0.05211, 3.036e-07), (0.0, 0.05211, 3.055e-07), (0.0, 1.908, 3.148e-07), (1.442, 0.05211, 3.055e-07), (1.442, 1.908, 3.148e-07), (0.05655, 0.05211, 3.055e-07), (0.05655, 1.908, 3.148e-07), (2.885, 0.0, 0.0), (2.885, 1.96, 6.184e-07), (2.885, 1.908, 3.129e-07), (2.885, 0.05211, 3.036e-07), (2.824, 1.908, 3.129e-07), (2.824, 0.05211, 3.036e-07), (2.824, 1.96, 6.184e-07), (2.824, 0.0, 0.0), (4.327, 0.0, 0.0), (4.327, 1.96, 6.184e-07), (4.327, 1.908, 3.129e-07), (4.327, 0.05211, 3.036e-07), (4.254, 1.908, 3.129e-07), (4.254, 0.05211, 3.036e-07), (4.254, 1.96, 6.184e-07), (4.254, 0.0, 0.0)], [], [(15, 6, 3, 11), (8, 2, 7, 13), (13, 7, 6, 15), (5, 12, 14, 4), (0, 9, 12, 5), (9, 8, 13, 12), (4, 14, 10, 1), (14, 15, 11, 10), (20, 21, 19, 18), (22, 20, 18, 17), (21, 23, 16, 19), (9, 0, 23, 21), (2, 8, 20, 22), (28, 29, 27, 26), (30, 28, 26, 25), (29, 31, 24, 27), (19, 16, 31, 29), (17, 18, 28, 30)])
me_plane_014.materials.append(mat_sash)
me_plane_014.use_remesh_preserve_volume = False
me_plane_014.use_remesh_preserve_attributes = False
me_plane_014.use_mirror_vertex_groups = False
me_plane_014.update()
me_plane_013 = bpy.data.meshes.new('Plane.013')
me_plane_013.from_pydata([(3.171, 0.4521, -0.03), (3.171, 2.308, -0.03), (1.785, 0.4521, -0.03), (1.785, 2.308, -0.03)], [], [(0, 1, 3, 2)])
me_plane_013.materials.append(mat_window)
me_plane_013.use_remesh_preserve_volume = False
me_plane_013.use_remesh_preserve_attributes = False
me_plane_013.use_mirror_vertex_groups = False
me_plane_013.update()
me_plane_012 = bpy.data.meshes.new('Plane.012')
me_plane_012.from_pydata([(1.499, 1.908, -0.02), (1.499, 0.05211, -0.02), (2.824, 1.908, -0.02), (2.824, 0.05211, -0.02)], [], [(0, 1, 3, 2)])
me_plane_012.materials.append(mat_window)
me_plane_012.use_remesh_preserve_volume = False
me_plane_012.use_remesh_preserve_attributes = False
me_plane_012.use_mirror_vertex_groups = False
me_plane_012.update()
me_cube_003 = bpy.data.meshes.new('Cube.003')
me_cube_003.from_pydata([(-0.8346, -1.0, 0.0), (-1.0, -0.8346, 0.0), (-0.9173, -0.9778, 0.0), (-0.9778, -0.9173, 0.0), (-1.0, -0.8346, 2.36), (-0.8346, -1.0, 2.36), (-0.9778, -0.9173, 2.36), (-0.9173, -0.9778, 2.36), (-1.0, 0.1346, 0.0), (-0.8346, 0.3, 0.0), (-0.9778, 0.2173, 0.0), (-0.9173, 0.2778, 0.0), (-0.8346, 0.3, 2.36), (-1.0, 0.1346, 2.36), (-0.9173, 0.2778, 2.36), (-0.9778, 0.2173, 2.36), (1.0, -0.8346, 0.0), (0.8346, -1.0, 0.0), (0.9778, -0.9173, 0.0), (0.9173, -0.9778, 0.0), (0.8346, -1.0, 2.36), (1.0, -0.8346, 2.36), (0.9173, -0.9778, 2.36), (0.9778, -0.9173, 2.36), (0.8346, 0.3, 0.0), (1.0, 0.1346, 0.0), (0.9173, 0.2778, 0.0), (0.9778, 0.2173, 0.0), (1.0, 0.1346, 2.36), (0.8346, 0.3, 2.36), (0.9778, 0.2173, 2.36), (0.9173, 0.2778, 2.36)], [], [(17, 20, 5, 0), (25, 28, 21, 16), (28, 30, 31, 29, 12, 14, 15, 13, 4, 6, 7, 5, 20, 22, 23, 21), (1, 4, 13, 8), (9, 12, 29, 24), (0, 5, 7, 2), (2, 7, 6, 3), (3, 6, 4, 1), (12, 9, 11, 14), (14, 11, 10, 15), (15, 10, 8, 13), (28, 25, 27, 30), (30, 27, 26, 31), (31, 26, 24, 29), (20, 17, 19, 22), (22, 19, 18, 23), (23, 18, 16, 21), (8, 10, 11, 9, 24, 26, 27, 25, 16, 18, 19, 17, 0, 2, 3, 1)])
me_cube_003.materials.append(mat_wall)
me_cube_003.use_remesh_preserve_volume = False
me_cube_003.use_remesh_preserve_attributes = False
me_cube_003.use_mirror_vertex_groups = False
me_cube_003.update()
me_cube_001 = bpy.data.meshes.new('Cube.001')
me_cube_001.from_pydata([(-0.8346, -1.0, 0.0), (-1.0, -0.8346, 0.0), (-0.9173, -0.9778, 0.0), (-0.9778, -0.9173, 0.0), (-1.0, -0.8346, 2.36), (-0.8346, -1.0, 2.36), (-0.9778, -0.9173, 2.36), (-0.9173, -0.9778, 2.36), (-1.0, 0.1346, 0.0), (-0.8346, 0.3, 0.0), (-0.9778, 0.2173, 0.0), (-0.9173, 0.2778, 0.0), (-0.8346, 0.3, 2.36), (-1.0, 0.1346, 2.36), (-0.9173, 0.2778, 2.36), (-0.9778, 0.2173, 2.36), (1.0, -0.8346, 0.0), (0.8346, -1.0, 0.0), (0.9778, -0.9173, 0.0), (0.9173, -0.9778, 0.0), (0.8346, -1.0, 2.36), (1.0, -0.8346, 2.36), (0.9173, -0.9778, 2.36), (0.9778, -0.9173, 2.36), (0.8346, 0.3, 0.0), (1.0, 0.1346, 0.0), (0.9173, 0.2778, 0.0), (0.9778, 0.2173, 0.0), (1.0, 0.1346, 2.36), (0.8346, 0.3, 2.36), (0.9778, 0.2173, 2.36), (0.9173, 0.2778, 2.36)], [], [(17, 20, 5, 0), (25, 28, 21, 16), (28, 30, 31, 29, 12, 14, 15, 13, 4, 6, 7, 5, 20, 22, 23, 21), (1, 4, 13, 8), (9, 12, 29, 24), (0, 5, 7, 2), (2, 7, 6, 3), (3, 6, 4, 1), (12, 9, 11, 14), (14, 11, 10, 15), (15, 10, 8, 13), (28, 25, 27, 30), (30, 27, 26, 31), (31, 26, 24, 29), (20, 17, 19, 22), (22, 19, 18, 23), (23, 18, 16, 21), (8, 10, 11, 9, 24, 26, 27, 25, 16, 18, 19, 17, 0, 2, 3, 1)])
me_cube_001.materials.append(mat_wall)
me_cube_001.use_remesh_preserve_volume = False
me_cube_001.use_remesh_preserve_attributes = False
me_cube_001.use_mirror_vertex_groups = False
me_cube_001.update()
me_plane_011 = bpy.data.meshes.new('Plane.011')
me_plane_011.from_pydata([(1.499, 1.908, -0.02), (1.499, 0.05211, -0.02), (2.824, 1.908, -0.02), (2.824, 0.05211, -0.02)], [], [(0, 1, 3, 2)])
me_plane_011.materials.append(mat_window)
me_plane_011.use_remesh_preserve_volume = False
me_plane_011.use_remesh_preserve_attributes = False
me_plane_011.use_mirror_vertex_groups = False
me_plane_011.update()
me_plane_010 = bpy.data.meshes.new('Plane.010')
me_plane_010.from_pydata([(-1.5, 0.4, -0.02), (-0.001, 0.4, -0.02), (-1.5, 2.36, -0.02), (-0.001, 2.36, -0.02), (-0.05755, 0.4, -0.02), (-1.443, 0.4, -0.02), (-0.05755, 2.36, -0.02), (-1.443, 2.36, -0.02), (-1.5, 2.308, -0.02), (-1.5, 0.4521, -0.02), (-0.001, 0.4521, -0.02), (-0.001, 2.308, -0.02), (-1.443, 0.4521, -0.02), (-1.443, 2.308, -0.02), (-0.05755, 0.4521, -0.02), (-0.05755, 2.308, -0.02)], [], [(15, 11, 3, 6), (8, 13, 7, 2), (13, 15, 6, 7), (5, 4, 14, 12), (0, 5, 12, 9), (9, 12, 13, 8), (4, 1, 10, 14), (14, 10, 11, 15)])
me_plane_010.materials.append(mat_sash)
me_plane_010.use_remesh_preserve_volume = False
me_plane_010.use_remesh_preserve_attributes = False
me_plane_010.use_mirror_vertex_groups = False
me_plane_010.update()
me_plane_009 = bpy.data.meshes.new('Plane.009')
me_plane_009.from_pydata([(3.171, 0.4521, -0.03), (3.171, 2.308, -0.03), (1.785, 0.4521, -0.03), (1.785, 2.308, -0.03)], [], [(0, 1, 3, 2)])
me_plane_009.materials.append(mat_window)
me_plane_009.use_remesh_preserve_volume = False
me_plane_009.use_remesh_preserve_attributes = False
me_plane_009.use_mirror_vertex_groups = False
me_plane_009.update()
me_plane_008 = bpy.data.meshes.new('Plane.008')
me_plane_008.from_pydata([(1.499, 0.0, 0.0), (0.0, 0.0, 0.0), (1.499, 1.96, 6.184e-07), (0.0, 1.96, 6.184e-07), (0.05655, -2.98e-08, 0.0), (1.442, -2.98e-08, 0.0), (0.05655, 1.96, 6.184e-07), (1.442, 1.96, 6.184e-07), (1.499, 1.908, 3.129e-07), (1.499, 0.05211, 3.036e-07), (0.0, 0.05211, 3.055e-07), (0.0, 1.908, 3.148e-07), (1.442, 0.05211, 3.055e-07), (1.442, 1.908, 3.148e-07), (0.05655, 0.05211, 3.055e-07), (0.05655, 1.908, 3.148e-07), (2.885, 0.0, 0.0), (2.885, 1.96, 6.184e-07), (2.885, 1.908, 3.129e-07), (2.885, 0.05211, 3.036e-07), (2.824, 1.908, 3.129e-07), (2.824, 0.05211, 3.036e-07), (2.824, 1.96, 6.184e-07), (2.824, 0.0, 0.0)], [], [(15, 6, 3, 11), (8, 2, 7, 13), (13, 7, 6, 15), (5, 12, 14, 4), (0, 9, 12, 5), (9, 8, 13, 12), (4, 14, 10, 1), (14, 15, 11, 10), (20, 21, 19, 18), (22, 20, 18, 17), (21, 23, 16, 19), (9, 0, 23, 21), (2, 8, 20, 22)])
me_plane_008.materials.append(mat_sash)
me_plane_008.use_remesh_preserve_volume = False
me_plane_008.use_remesh_preserve_attributes = False
me_plane_008.use_mirror_vertex_groups = False
me_plane_008.update()
me_plane_007 = bpy.data.meshes.new('Plane.007')
me_plane_007.from_pydata([(4.613, 0.0, 0.0), (1.729, 0.0, 0.0), (4.613, 0.4, 1.268e-07), (1.729, 0.4, 1.268e-07)], [], [(0, 2, 3, 1)])
me_plane_007.materials.append(mat_wall)
me_plane_007.use_remesh_preserve_volume = False
me_plane_007.use_remesh_preserve_attributes = False
me_plane_007.use_mirror_vertex_groups = False
me_plane_007.update()
me_plane_003 = bpy.data.meshes.new('Plane.003')
me_plane_003.from_pydata([(-0.8638, 0.0, 0.0004999), (-0.8638, 0.0, 0.3), (0.0, 0.0, 0.0004999), (0.0, 0.0, 0.3), (-0.8638, 0.0, 0.2576), (-0.8638, 0.0, 0.04289), (0.0, 0.0, 0.04289), (0.0, 0.0, 0.2576), (-0.8053, 0.0, 0.3), (-0.8053, 0.0, 0.0004999), (-0.8053, 0.0, 0.04289), (-0.8053, 0.0, 0.2576)], [], [(11, 7, 3, 8), (9, 2, 6, 10), (5, 10, 11, 4), (0, 9, 10, 5), (4, 11, 8, 1)])
me_plane_003.use_remesh_preserve_volume = False
me_plane_003.use_remesh_preserve_attributes = False
me_plane_003.use_mirror_vertex_groups = False
me_plane_003.update()
me_plane_002 = bpy.data.meshes.new('Plane.002')
me_plane_002.from_pydata([(-0.8638, -0.01, 0.0), (-0.8053, -0.01, 2.06), (-0.8638, -0.01, 2.06), (-0.8053, -0.01, 0.0), (-0.8053, -0.01, 2.001), (0.0, -0.01, 2.001), (0.0, -0.01, 2.06), (-0.8638, -0.01, 2.001)], [], [(5, 6, 1, 4), (4, 1, 2, 7), (3, 4, 7, 0)])
me_plane_002.materials.append(mat_sash)
me_plane_002.use_remesh_preserve_volume = False
me_plane_002.use_remesh_preserve_attributes = False
me_plane_002.use_mirror_vertex_groups = False
me_plane_002.update()
me_plane_006 = bpy.data.meshes.new('Plane.006')
me_plane_006.from_pydata([(-1.443, 0.4521, -0.03), (-1.443, 2.308, -0.03), (-0.05755, 0.4521, -0.03), (-0.05755, 2.308, -0.03)], [], [(0, 2, 3, 1)])
me_plane_006.materials.append(mat_window)
me_plane_006.use_remesh_preserve_volume = False
me_plane_006.use_remesh_preserve_attributes = False
me_plane_006.use_mirror_vertex_groups = False
me_plane_006.update()
me_plane_004 = bpy.data.meshes.new('Plane.004')
me_plane_004.from_pydata([(-1.5, 0.0, 0.0), (-0.001, 0.0, 0.0), (-1.5, 0.4, 1.268e-07), (-0.001, 0.4, 1.268e-07)], [], [(0, 1, 3, 2)])
me_plane_004.use_remesh_preserve_volume = False
me_plane_004.use_remesh_preserve_attributes = False
me_plane_004.use_mirror_vertex_groups = False
me_plane_004.update()
me_cylinder = bpy.data.meshes.new('Cylinder')
me_cylinder.from_pydata([(0.1951, 0.9808, -5.714), (0.1951, 0.9808, 11.81), (0.5556, 0.8315, -5.714), (0.5556, 0.8315, 11.81), (0.8315, 0.5556, -5.714), (0.8315, 0.5556, 11.81), (0.9808, 0.1951, -5.714), (0.9808, 0.1951, 11.81), (0.9808, -0.1951, -5.714), (0.9808, -0.1951, 11.81), (0.8315, -0.5556, -5.714), (0.8315, -0.5556, 11.81), (0.5556, -0.8315, -5.714), (0.5556, -0.8315, 11.81), (0.1951, -0.9808, -5.714), (0.1951, -0.9808, 11.81), (-0.1951, -0.9808, -5.714), (-0.1951, -0.9808, 11.81), (-0.5556, -0.8315, -5.714), (-0.5556, -0.8315, 11.81), (-0.8315, -0.5556, -5.714), (-0.8315, -0.5556, 11.81), (-0.9808, -0.1951, -5.714), (-0.9808, -0.1951, 11.81), (-0.9808, 0.1951, -5.714), (-0.9808, 0.1951, 11.81), (-0.8315, 0.5556, -5.714), (-0.8315, 0.5556, 11.81), (-0.5556, 0.8315, -5.714), (-0.5556, 0.8315, 11.81), (-0.1951, 0.9808, -5.714), (-0.1951, 0.9808, 11.81)], [], [(1, 3, 2, 0), (3, 5, 4, 2), (5, 7, 6, 4), (7, 9, 8, 6), (9, 11, 10, 8), (11, 13, 12, 10), (13, 15, 14, 12), (15, 17, 16, 14), (17, 19, 18, 16), (19, 21, 20, 18), (21, 23, 22, 20), (23, 25, 24, 22), (25, 27, 26, 24), (27, 29, 28, 26), (29, 31, 30, 28), (1, 31, 29, 27, 25, 23, 21, 19, 17, 15, 13, 11, 9, 7, 5, 3), (30, 31, 1, 0)])
me_cylinder.polygons.foreach_set('use_smooth', [True] * 17)
me_cylinder.materials.append(mat_sash)
me_cylinder.use_remesh_preserve_volume = False
me_cylinder.use_remesh_preserve_attributes = False
me_cylinder.use_mirror_vertex_groups = False
me_cylinder.update()
me_cube = bpy.data.meshes.new('Cube')
me_cube.from_pydata([(-1.0, -1.158, -1.0), (-1.0, -1.158, 1.0), (-1.0, 0.0, -1.0), (-1.0, 0.0, 1.0), (1.0, -1.158, -1.0), (1.0, -1.158, 1.0), (1.0, 0.0, -1.0), (1.0, 0.0, 1.0), (-1.0, -2.001, -1.0), (-1.0, -2.001, 1.0), (1.0, -2.001, 1.0), (1.0, -2.001, -1.0), (-2.719, -1.158, -1.0), (-2.719, -1.158, 1.0), (-2.719, -2.001, -1.0), (-2.719, -2.001, 1.0)], [], [(0, 1, 3, 2), (2, 3, 7, 6), (6, 7, 5, 4), (5, 1, 9, 10), (2, 6, 4, 0), (7, 3, 1, 5), (11, 10, 9, 8), (4, 5, 10, 11), (0, 8, 14, 12), (0, 4, 11, 8), (13, 12, 14, 15), (9, 1, 13, 15), (1, 0, 12, 13), (8, 9, 15, 14)])
me_cube.materials.append(mat_sash)
me_cube.use_remesh_preserve_volume = False
me_cube.use_remesh_preserve_attributes = False
me_cube.use_mirror_vertex_groups = False
me_cube.update()
me_plane_001 = bpy.data.meshes.new('Plane.001')
me_plane_001.from_pydata([(-0.9354, 0.01127, 0.03501), (-0.9354, 0.01127, 0.965), (-0.07713, 0.01127, 0.03501), (-0.07713, 0.01127, 0.965)], [], [(0, 2, 3, 1)])
me_plane_001.materials.append(mat_window)
me_plane_001.use_remesh_preserve_volume = False
me_plane_001.use_remesh_preserve_attributes = False
me_plane_001.use_mirror_vertex_groups = False
me_plane_001.update()
me_plane = bpy.data.meshes.new('Plane')
me_plane.from_pydata([(-1.006, -1.748e-07, 0.0), (-0.00625, -1.748e-07, 0.0), (-1.006, 1.748e-07, 1.0), (-0.00625, 1.748e-07, 1.0), (-0.9354, -1.748e-07, 0.0), (-0.07713, -1.748e-07, 0.0), (-0.07713, 1.748e-07, 1.0), (-0.9354, 1.748e-07, 1.0), (-1.006, 5.828e-08, 0.965), (-1.006, -5.828e-08, 0.03501), (-0.00625, -5.828e-08, 0.03501), (-0.00625, 5.828e-08, 0.965), (-0.9354, -5.828e-08, 0.03501), (-0.9354, 5.828e-08, 0.965), (-0.07713, -5.828e-08, 0.03501), (-0.07713, 5.828e-08, 0.965)], [], [(15, 11, 3, 6), (8, 13, 7, 2), (13, 15, 6, 7), (4, 5, 14, 12), (0, 4, 12, 9), (9, 12, 13, 8), (5, 1, 10, 14), (14, 10, 11, 15)])
me_plane.materials.append(mat_sash)
me_plane.use_remesh_preserve_volume = False
me_plane.use_remesh_preserve_attributes = False
me_plane.use_mirror_vertex_groups = False
me_plane.update()

# ---- objects
ob_plane_026 = bpy.data.objects.new('Plane.026', me_plane_029)
ob_cube_007 = bpy.data.objects.new('Cube.007', me_cube_008)
ob_cube_006 = bpy.data.objects.new('Cube.006', me_cube_006)
ob_plane_030 = bpy.data.objects.new('Plane.030', me_plane_031)
ob_torus = bpy.data.objects.new('Torus', me_torus)
ob_cube_005 = bpy.data.objects.new('Cube.005', me_cube_005)
ob_cube_004 = bpy.data.objects.new('Cube.004', me_cube_004)
ob_plane_029 = bpy.data.objects.new('Plane.029', me_plane_030)
ob_plane_028 = bpy.data.objects.new('Plane.028', me_plane_028)
ob_plane_027 = bpy.data.objects.new('Plane.027', me_plane_027)
ob_plane_025 = bpy.data.objects.new('Plane.025', me_plane_025)
ob_plane_024 = bpy.data.objects.new('Plane.024', me_plane_019)
ob_plane_023 = bpy.data.objects.new('Plane.023', me_plane_024)
ob_plane_022 = bpy.data.objects.new('Plane.022', me_plane_023)
ob_plane_021 = bpy.data.objects.new('Plane.021', me_plane_022)
ob_plane_020 = bpy.data.objects.new('Plane.020', me_plane_021)
ob_plane_019 = bpy.data.objects.new('Plane.019', me_plane_020)
ob_cube_003 = bpy.data.objects.new('Cube.003', me_cube_002)
ob_plane_018 = bpy.data.objects.new('Plane.018', me_plane_018)
ob_plane_017 = bpy.data.objects.new('Plane.017', me_plane_017)
ob_plane_016 = bpy.data.objects.new('Plane.016', me_plane_005)
ob_plane_015 = bpy.data.objects.new('Plane.015', me_plane_016)
ob_plane_014 = bpy.data.objects.new('Plane.014', me_plane_015)
ob_plane_013 = bpy.data.objects.new('Plane.013', me_plane_014)
ob_plane_012 = bpy.data.objects.new('Plane.012', me_plane_013)
ob_plane_011 = bpy.data.objects.new('Plane.011', me_plane_012)
ob_cube_002 = bpy.data.objects.new('Cube.002', me_cube_003)
ob_cube_001 = bpy.data.objects.new('Cube.001', me_cube_001)
ob_plane_010 = bpy.data.objects.new('Plane.010', me_plane_011)
ob_plane_005 = bpy.data.objects.new('Plane.005', me_plane_010)
ob_plane_009 = bpy.data.objects.new('Plane.009', me_plane_009)
ob_plane_008 = bpy.data.objects.new('Plane.008', me_plane_008)
ob_plane_007 = bpy.data.objects.new('Plane.007', me_plane_007)
ob_plane_003 = bpy.data.objects.new('Plane.003', me_plane_003)
ob_plane_002 = bpy.data.objects.new('Plane.002', me_plane_002)
ob_999_empty = bpy.data.objects.new('999.Empty', None)
ob_plane_006 = bpy.data.objects.new('Plane.006', me_plane_006)
ob_plane_004 = bpy.data.objects.new('Plane.004', me_plane_004)
ob_cylinder = bpy.data.objects.new('Cylinder', me_cylinder)
ob_cube = bpy.data.objects.new('Cube', me_cube)
ob_plane_001 = bpy.data.objects.new('Plane.001', me_plane_001)
ob_plane = bpy.data.objects.new('Plane', me_plane)
ob_00_lamp_sun = bpy.data.objects.new('00.Lamp-Sun', light_hemi)
ob_00_camera = bpy.data.objects.new('00.Camera', cam_camera_001)
ob_00_lamp_hemi = bpy.data.objects.new('00.Lamp-Hemi', light_hemi_001)

# ---- transforms, parenting, visibility, modifiers, constraints
ob_plane_026.location = (9.371, -0.9345, 0.0)
ob_plane_026.scale = (0.2126, 0.2126, 0.2126)
ob_plane_026.lineart.crease_threshold = 0.0
_m = ob_plane_026.modifiers.new('EdgeSplit', 'EDGE_SPLIT')
ob_cube_007.location = (-3.953, -0.1774, 0.0)
ob_cube_007.scale = (0.3693, 0.1237, 0.4967)
ob_cube_007.lineart.crease_threshold = 0.0
ob_cube_006.location = (12.05, 3.636, 0.0)
ob_cube_006.scale = (0.6396, 0.6396, 0.4967)
ob_cube_006.lineart.crease_threshold = 0.0
ob_plane_030.location = (0.0, 0.0, -0.001)
ob_plane_030.scale = (100.0, 100.0, 10.85)
ob_plane_030.lineart.crease_threshold = 0.0
ob_torus.location = (3.945, -0.5197, 1.062)
ob_torus.rotation_euler = (-1.344e-07, 1.571, 0.0)
ob_torus.scale = (0.0999, 0.0999, 0.0999)
ob_torus.lineart.crease_threshold = 0.0
_m = ob_torus.modifiers.new('EdgeSplit', 'EDGE_SPLIT')
_m.use_edge_angle = False
ob_cube_005.location = (4.102, -0.5572, 0.8267)
ob_cube_005.scale = (0.13, 0.13, 0.451)
ob_cube_005.lineart.crease_threshold = 0.0
ob_cube_004.location = (4.102, -0.5941, 0.0)
ob_cube_004.lineart.crease_threshold = 0.0
_m = ob_cube_004.modifiers.new('Solidify', 'SOLIDIFY')
_m.use_even_offset = True
_m.nonmanifold_thickness_mode = 'FIXED'
_m.nonmanifold_merge_threshold = 0.0003
ob_plane_029.location = (4.102, -0.1077, 2.36)
ob_plane_029.lineart.crease_threshold = 0.0
_m = ob_plane_029.modifiers.new('EdgeSplit', 'EDGE_SPLIT')
ob_plane_028.location = (0.0, 0.2094, 2.36)
ob_plane_028.scale = (0.7326, 1.0, 1.0)
ob_plane_028.lineart.crease_threshold = 0.0
ob_plane_027.location = (4.06, 1.592, 3.36)
ob_plane_027.rotation_euler = (-0.06401, -0.0, 0.0)
ob_plane_027.scale = (1.0, 1.0, 79.82)
ob_plane_027.lineart.crease_threshold = 0.0
ob_plane_025.location = (7.913, -0.9345, 0.0)
ob_plane_025.scale = (0.2126, 0.2126, 0.2126)
ob_plane_025.lineart.crease_threshold = 0.0
_m = ob_plane_025.modifiers.new('EdgeSplit', 'EDGE_SPLIT')
ob_plane_024.location = (-2.107, -0.01406, 0.0)
ob_plane_024.lineart.crease_threshold = 0.0
_m = ob_plane_024.modifiers.new('Mirror', 'MIRROR')
_m.use_clip = True
_m = ob_plane_024.modifiers.new('EdgeSplit', 'EDGE_SPLIT')
_m = ob_plane_024.modifiers.new('Array', 'ARRAY')
_m.count = 3
_m.constant_offset_displace = (0.0, 0.0, 0.0)
_m.relative_offset_displace = (1.01, 0.0, 0.0)
ob_plane_023.location = (0.0, -0.01, 2.06)
ob_plane_023.lineart.crease_threshold = 0.0
_m = ob_plane_023.modifiers.new('Mirror', 'MIRROR')
ob_plane_022.location = (-2.98, 1.592, -2.101e-10)
ob_plane_022.scale = (1.0, 1.0, 112.0)
ob_plane_022.lineart.crease_threshold = 0.0
_m = ob_plane_022.modifiers.new('Solidify', 'SOLIDIFY')
_m.thickness = 0.095
_m.nonmanifold_thickness_mode = 'FIXED'
_m.nonmanifold_merge_threshold = 0.0003
ob_plane_021.location = (-2.98, 1.592, -2.101e-10)
ob_plane_021.scale = (1.0, 1.0, 112.0)
ob_plane_021.lineart.crease_threshold = 0.0
ob_plane_020.location = (4.102, -0.1077, 2.36)
ob_plane_020.lineart.crease_threshold = 0.0
ob_plane_019.location = (11.02, -0.4052, 1.715e-12)
ob_plane_019.lineart.crease_threshold = 0.0
_m = ob_plane_019.modifiers.new('Solidify', 'SOLIDIFY')
_m.thickness = 0.02
_m.nonmanifold_thickness_mode = 'FIXED'
_m.nonmanifold_merge_threshold = 0.0003
ob_cube_003.location = (9.132, 0.0, 0.0)
ob_cube_003.scale = (0.35, 0.3077, 1.0)
ob_cube_003.lineart.crease_threshold = 0.0
ob_plane_018.location = (-3.0, 0.09155, 5.231e-08)
ob_plane_018.rotation_euler = (1.571, -0.0, -1.571)
ob_plane_018.lineart.crease_threshold = 0.0
_m = ob_plane_018.modifiers.new('Solidify', 'SOLIDIFY')
_m.thickness = 0.07
_m.nonmanifold_thickness_mode = 'FIXED'
_m.nonmanifold_merge_threshold = 0.0003
ob_plane_017.location = (-3.0, 0.09155, 5.231e-08)
ob_plane_017.rotation_euler = (1.571, -0.0, -1.571)
ob_plane_017.lineart.crease_threshold = 0.0
ob_plane_016.location = (-3.0, 0.09155, 5.231e-08)
ob_plane_016.rotation_euler = (1.571, -0.0, -1.571)
ob_plane_016.lineart.crease_threshold = 0.0
_m = ob_plane_016.modifiers.new('Solidify', 'SOLIDIFY')
_m.thickness = 0.04
_m.nonmanifold_thickness_mode = 'FIXED'
_m.nonmanifold_merge_threshold = 0.0003
ob_plane_015.location = (4.454, -0.01, 0.4)
ob_plane_015.rotation_euler = (1.571, -0.0, -0.0)
ob_plane_015.lineart.crease_threshold = 0.0
ob_plane_014.location = (2.725, -0.03, 0.0)
ob_plane_014.rotation_euler = (1.571, -0.0, -0.0)
ob_plane_014.scale = (1.0, 1.0, 1.0)
ob_plane_014.lineart.crease_threshold = 0.0
_m = ob_plane_014.modifiers.new('Solidify', 'SOLIDIFY')
_m.thickness = 0.07
_m.nonmanifold_thickness_mode = 'FIXED'
_m.nonmanifold_merge_threshold = 0.0003
ob_plane_013.location = (4.454, -0.01, 0.4)
ob_plane_013.rotation_euler = (1.571, -0.0, -0.0)
ob_plane_013.lineart.crease_threshold = 0.0
_m = ob_plane_013.modifiers.new('Solidify', 'SOLIDIFY')
_m.thickness = 0.04
_m.nonmanifold_thickness_mode = 'FIXED'
_m.nonmanifold_merge_threshold = 0.0003
ob_plane_012.location = (2.725, -0.03, 0.0)
ob_plane_012.rotation_euler = (1.571, -0.0, -0.0)
ob_plane_012.lineart.crease_threshold = 0.0
ob_plane_011.location = (4.454, -0.01, 0.4)
ob_plane_011.rotation_euler = (1.571, -0.0, -0.0)
ob_plane_011.lineart.crease_threshold = 0.0
ob_cube_002.location = (-2.716, 0.0, 0.0)
ob_cube_002.scale = (0.35, 0.3077, 1.0)
ob_cube_002.lineart.crease_threshold = 0.0
ob_cube_001.location = (4.102, 0.0, 0.0)
ob_cube_001.scale = (0.35, 0.3077, 1.0)
ob_cube_001.lineart.crease_threshold = 0.0
ob_plane_010.location = (0.8648, -0.01, 0.4)
ob_plane_010.rotation_euler = (1.571, -0.0, -0.0)
ob_plane_010.lineart.crease_threshold = 0.0
ob_plane_005.location = (-0.8638, -0.03, 0.0)
ob_plane_005.rotation_euler = (1.571, -0.0, -0.0)
ob_plane_005.lineart.crease_threshold = 0.0
_m = ob_plane_005.modifiers.new('Solidify', 'SOLIDIFY')
_m.thickness = 0.04
_m.nonmanifold_thickness_mode = 'FIXED'
_m.nonmanifold_merge_threshold = 0.0003
ob_plane_009.location = (-0.8638, -0.03, 0.0)
ob_plane_009.rotation_euler = (1.571, -0.0, -0.0)
ob_plane_009.lineart.crease_threshold = 0.0
ob_plane_008.location = (0.8648, -0.01, 0.4)
ob_plane_008.rotation_euler = (1.571, -0.0, -0.0)
ob_plane_008.lineart.crease_threshold = 0.0
_m = ob_plane_008.modifiers.new('Solidify', 'SOLIDIFY')
_m.thickness = 0.04
_m.nonmanifold_thickness_mode = 'FIXED'
_m.nonmanifold_merge_threshold = 0.0003
ob_plane_007.location = (-0.8638, -0.03, 0.0)
ob_plane_007.rotation_euler = (1.571, -0.0, -0.0)
ob_plane_007.scale = (1.0, 1.0, 1.0)
ob_plane_007.lineart.crease_threshold = 0.0
_m = ob_plane_007.modifiers.new('Solidify', 'SOLIDIFY')
_m.thickness = 0.07
_m.nonmanifold_thickness_mode = 'FIXED'
_m.nonmanifold_merge_threshold = 0.0003
ob_plane_003.location = (0.0, -0.01, 2.06)
ob_plane_003.lineart.crease_threshold = 0.0
_m = ob_plane_003.modifiers.new('Mirror', 'MIRROR')
ob_plane_002.location = (0.0, 0.0, 0.0)
ob_plane_002.scale = (1.0, 1.0, 1.0)
ob_plane_002.lineart.crease_threshold = 0.0
_m = ob_plane_002.modifiers.new('Mirror', 'MIRROR')
_m = ob_plane_002.modifiers.new('Solidify', 'SOLIDIFY')
_m.thickness = 0.04
_m.nonmanifold_thickness_mode = 'FIXED'
_m.nonmanifold_merge_threshold = 0.0003
ob_999_empty.location = (0.0, 3.553e-15, 1.0)
ob_999_empty.empty_image_offset = (0.0, 0.0)
ob_999_empty.lineart.crease_threshold = 0.0
ob_plane_006.location = (-0.8638, -0.03, 0.0)
ob_plane_006.rotation_euler = (1.571, -0.0, -0.0)
ob_plane_006.lineart.crease_threshold = 0.0
ob_plane_004.location = (-0.8638, -0.03, 0.0)
ob_plane_004.rotation_euler = (1.571, -0.0, -0.0)
ob_plane_004.lineart.crease_threshold = 0.0
_m = ob_plane_004.modifiers.new('Solidify', 'SOLIDIFY')
_m.thickness = 0.07
_m.nonmanifold_thickness_mode = 'FIXED'
_m.nonmanifold_merge_threshold = 0.0003
ob_cylinder.location = (-0.09041, -0.02508, 1.12)
ob_cylinder.scale = (0.02109, 0.02109, 0.02109)
ob_cylinder.lineart.crease_threshold = 0.0
_m = ob_cylinder.modifiers.new('Mirror', 'MIRROR')
_m.use_axis = (True, False, True)
_m.use_clip = True
_m.mirror_object = ob_999_empty
_m = ob_cylinder.modifiers.new('EdgeSplit', 'EDGE_SPLIT')
ob_cube.location = (-0.03335, 3.553e-15, 1.273)
ob_cube.scale = (0.01588, 0.01588, 0.01588)
ob_cube.lineart.crease_threshold = 0.0
_m = ob_cube.modifiers.new('Mirror', 'MIRROR')
_m.use_axis = (True, False, True)
_m.mirror_object = ob_999_empty
ob_plane_001.location = (0.0, 0.0, 0.0)
ob_plane_001.scale = (0.8, 1.0, 2.0)
ob_plane_001.lineart.crease_threshold = 0.0
_m = ob_plane_001.modifiers.new('Mirror', 'MIRROR')
_m.mirror_object = ob_999_empty
ob_plane.location = (0.0, 0.0, 0.0)
ob_plane.scale = (0.8, 1.0, 2.0)
ob_plane.lineart.crease_threshold = 0.0
_m = ob_plane.modifiers.new('Mirror', 'MIRROR')
_m.mirror_object = ob_999_empty
_m = ob_plane.modifiers.new('Solidify', 'SOLIDIFY')
_m.thickness = 0.02
_m.nonmanifold_thickness_mode = 'FIXED'
_m.nonmanifold_merge_threshold = 0.0003
ob_00_lamp_sun.location = (16.78, 23.08, 52.52)
ob_00_lamp_sun.rotation_euler = (0.7854, 0.0, 0.7854)
ob_00_lamp_sun.hide_select = True
ob_00_lamp_sun.lineart.crease_threshold = 0.0
ob_00_camera.location = (-7.749, -15.14, 2.577)
ob_00_camera.rotation_euler = (1.578, 2.63e-05, 11.99)
ob_00_camera.hide_viewport = True
ob_00_camera.hide_select = True
ob_00_camera.lineart.crease_threshold = 0.0
ob_00_lamp_hemi.location = (0.0, 113.5, 0.7272)
ob_00_lamp_hemi.rotation_euler = (1.571, 0.0, 3.142)
ob_00_lamp_hemi.hide_select = True
ob_00_lamp_hemi.lineart.crease_threshold = 0.0
_c = ob_00_lamp_hemi.constraints.new('COPY_LOCATION'); _c.name = 'Copy Location'
_c.active = False
_c.target = ob_00_camera
_c = ob_00_lamp_hemi.constraints.new('COPY_ROTATION'); _c.name = 'Copy Rotation'
_c.target = ob_00_camera

# ---- collection membership
col_collection_1.objects.link(ob_plane_026)
col_collection_1.objects.link(ob_cube_007)
col_collection_1.objects.link(ob_cube_006)
col_collection_1.objects.link(ob_plane_030)
col_collection_1.objects.link(ob_torus)
col_collection_1.objects.link(ob_cube_005)
col_collection_1.objects.link(ob_cube_004)
col_collection_1.objects.link(ob_plane_029)
col_collection_1.objects.link(ob_plane_028)
col_collection_1.objects.link(ob_plane_027)
col_collection_1.objects.link(ob_plane_025)
col_collection_1.objects.link(ob_plane_024)
col_collection_1.objects.link(ob_plane_023)
col_collection_1.objects.link(ob_plane_022)
col_collection_1.objects.link(ob_plane_021)
col_collection_1.objects.link(ob_plane_020)
col_collection_1.objects.link(ob_plane_019)
col_collection_1.objects.link(ob_cube_003)
col_collection_1.objects.link(ob_plane_018)
col_collection_1.objects.link(ob_plane_017)
col_collection_1.objects.link(ob_plane_016)
col_collection_1.objects.link(ob_plane_015)
col_collection_1.objects.link(ob_plane_014)
col_collection_1.objects.link(ob_plane_013)
col_collection_1.objects.link(ob_plane_012)
col_collection_1.objects.link(ob_plane_011)
col_collection_1.objects.link(ob_cube_002)
col_collection_1.objects.link(ob_cube_001)
col_collection_1.objects.link(ob_plane_010)
col_collection_1.objects.link(ob_plane_005)
col_collection_1.objects.link(ob_plane_009)
col_collection_1.objects.link(ob_plane_008)
col_collection_1.objects.link(ob_plane_007)
col_collection_1.objects.link(ob_plane_003)
col_collection_1.objects.link(ob_plane_002)
col_collection_1.objects.link(ob_999_empty)
col_collection_1.objects.link(ob_plane_006)
col_collection_1.objects.link(ob_plane_004)
col_collection_1.objects.link(ob_cylinder)
col_collection_1.objects.link(ob_cube)
col_collection_1.objects.link(ob_plane_001)
col_collection_1.objects.link(ob_plane)
col_collection_1.objects.link(ob_00_lamp_sun)
col_collection_1.objects.link(ob_00_camera)
col_collection_1.objects.link(ob_00_lamp_hemi)

# ---- scene / render settings (as saved in the file)
scene.camera = ob_00_camera
scene.frame_start = 1; scene.frame_end = 250; scene.frame_set(2)
scene.render.engine = 'BLENDER_EEVEE_NEXT'
scene.render.resolution_x = 4094
scene.render.resolution_y = 2894
scene.render.dither_intensity = 0.0
scene.render.use_freestyle = True
scene.render.line_thickness = 1.5
scene.cycles.use_denoising = False
scene.cycles.samples = 128
scene.cycles.sampling_pattern = 'TABULATED_SOBOL'
scene.cycles.light_sampling_threshold = 0.0
scene.cycles.use_adaptive_sampling = False
scene.cycles.use_light_tree = False
scene.cycles.blur_glossy = 0.0
scene.cycles.sample_clamp_indirect = 0.0
scene.view_settings.view_transform = 'Standard'
bpy.context.view_layer.update()
